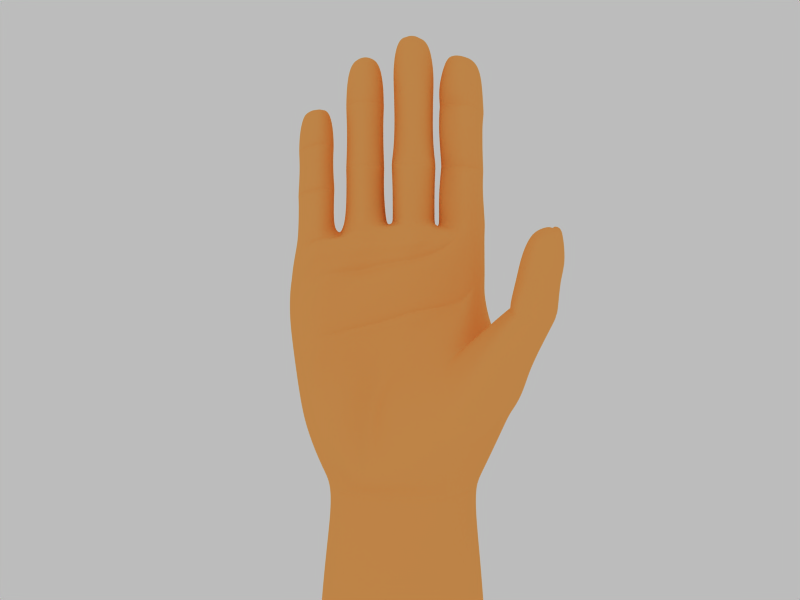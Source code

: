 # Source: 3DHand_right_1.blend  (saved by Blender 2.49.2; exported with 4.5.12 LTS)
import bpy
from mathutils import Matrix  # noqa: F401  (used for matrix-valued properties, if any)

bpy.ops.wm.read_factory_settings(use_empty=True)
scene = bpy.context.scene
scene.name = 'Scene'

# ---- collections
col_collection_1 = bpy.data.collections.new('Collection 1'); scene.collection.children.link(col_collection_1)
col_collection_2 = bpy.data.collections.new('Collection 2'); scene.collection.children.link(col_collection_2)

# ---- materials (node trees are filled in below, after node groups)
mat_handskin = bpy.data.materials.new('HandSkin')
mat_handskin.alpha_threshold = 0.0
mat_handskin.diffuse_color = (1.0, 0.6941, 0.3765, 1.0)
mat_handskin.roughness = 0.0
mat_handskin.specular_intensity = 0.1
mat_handskin.line_color = (0.0, 0.0, 0.0, 1.0)
mat_handnails = bpy.data.materials.new('HandNails')
mat_handnails.alpha_threshold = 0.0
mat_handnails.diffuse_color = (1.0, 0.6941, 0.3765, 1.0)
mat_handnails.roughness = 0.5
mat_handnails.line_color = (0.0, 0.0, 0.0, 1.0)

# ---- material node trees

# ---- world
world_world = bpy.data.worlds.new('World'); scene.world = world_world
world_world.color = (0.7381, 0.7381, 0.7381)
world_world.use_sun_shadow = False
world_world.sun_shadow_jitter_overblur = 0.0
world_world.cycles.sampling_method = 'MANUAL'
world_world.cycles.sample_map_resolution = 256

# ---- cameras
cam_camera = bpy.data.cameras.new('Camera')
cam_camera.passepartout_alpha = 0.2
cam_camera.clip_end = 100.0
cam_camera.lens = 35.0
cam_camera.display_size = 6.702
cam_camera.show_passepartout = False
cam_camera.show_safe_areas = True
cam_camera.dof.focus_distance = 0.0
cam_camera.dof.aperture_fstop = 128.0

# ---- lights
light_lamp_001 = bpy.data.lights.new('Lamp.001', 'POINT')
light_lamp_001.transmission_factor = 0.0
light_lamp_001.energy = 62.53
light_lamp_001.shadow_buffer_clip_start = 0.5
light_lamp_001.shadow_soft_size = 1.0
light_lamp_001.shadow_maximum_resolution = 0.006
light_lamp_001.use_absolute_resolution = True
light_lamp_001.cycles.use_multiple_importance_sampling = False
light_lamp = bpy.data.lights.new('Lamp', 'POINT')
light_lamp.transmission_factor = 0.0
light_lamp.energy = 76.24
light_lamp.shadow_buffer_clip_start = 0.5
light_lamp.shadow_soft_size = 1.0
light_lamp.shadow_maximum_resolution = 0.006
light_lamp.use_absolute_resolution = True
light_lamp.cycles.use_multiple_importance_sampling = False

# ---- meshes
me_handmesh = bpy.data.meshes.new('HandMesh')
me_handmesh.from_pydata([(1.803, 0.6481, 2.297), (1.927, 0.1094, 2.343), (1.788, -0.04928, 2.338), (0.2095, -0.2968, 2.294), (-1.498, -0.6533, 2.381), (-1.926, -0.3126, 2.643), (-2.07, 0.4482, 2.387), (-0.001585, 0.9267, 2.297), (1.168, 0.4738, 0.02076), (1.344, 0.1069, 0.02596), (1.195, -0.5786, 0.02416), (-0.3587, -1.181, 0.01368), (-1.32, -1.037, 0.07751), (-1.852, -0.3828, 0.04254), (-1.736, 0.1077, 0.04121), (-0.02298, 0.5791, 0.02076), (1.088, -0.2963, 2.339), (-0.7201, 0.7571, 2.291), (0.7237, 0.8335, 2.292), (1.931, 0.6701, 3.539), (1.941, 0.1546, 3.545), (1.762, -0.1139, 3.539), (-1.641, -0.3509, 3.511), (-1.89, 0.08009, 3.527), (-1.765, 0.5403, 3.535), (0.9692, -0.2703, 3.6), (0.04303, -0.3378, 3.578), (-0.9135, -0.37, 3.531), (-0.9427, 0.7465, 3.539), (-0.0007703, 0.8915, 3.577), (0.9002, 0.8, 3.6), (1.423, -0.3129, 3.539), (0.5117, -0.3243, 3.551), (-0.438, -0.3787, 3.581), (-1.336, -0.3622, 3.523), (-1.326, 0.8001, 3.433), (-0.4667, 1.02, 3.477), (1.343, 0.912, 3.467), (0.4428, 1.006, 3.489), (1.749, 0.6394, 4.435), (1.831, 0.04943, 4.121), (1.765, -0.05421, 4.182), (-1.903, 0.1022, 4.492), (-1.627, -0.2301, 4.527), (-1.66, 0.5008, 4.541), (0.9489, -0.2558, 4.329), (1.371, -0.1579, 4.406), (0.04294, -0.2021, 4.587), (0.5117, -0.155, 4.659), (-0.4449, -0.2833, 4.61), (-0.9299, -0.2725, 4.557), (-1.407, -0.2989, 4.484), (-1.336, 0.5957, 4.571), (-0.9555, 0.5712, 4.365), (-0.0007703, 0.6784, 4.239), (-0.4762, 0.7804, 4.605), (1.472, 0.7768, 4.522), (0.9888, 0.633, 4.372), (0.4497, 0.8263, 4.659), (1.142, -0.006387, 4.455), (1.122, 0.5208, 4.468), (0.8195, 0.01823, 4.621), (0.1415, 0.05152, 4.709), (0.7932, 0.6203, 4.632), (0.1118, 0.6402, 4.664), (-0.1333, -0.1832, 4.664), (-0.7579, -0.1256, 4.727), (-0.8307, 0.5254, 4.644), (-0.1423, 0.6388, 4.648), (-0.9795, 0.01515, 4.67), (-1.109, 0.478, 4.566), (-0.9191, 0.2044, 4.642), (-0.9212, 0.2556, 4.642), (-0.9186, 0.2008, 4.628), (-0.895, 0.2331, 4.645), (0.02743, 0.2301, 4.653), (0.02405, 0.3043, 4.653), (-0.01251, 0.2636, 4.698), (0.0612, 0.3749, 4.708), (0.9466, 0.1804, 4.415), (0.95, 0.2666, 4.597), (0.9038, 0.3391, 4.734), (0.9485, 0.2984, 4.523), (-1.786, 0.1152, 7.776), (-1.566, -0.1124, 7.8), (-1.621, 0.2915, 7.815), (-1.346, -0.1535, 7.803), (-1.351, 0.3186, 7.884), (-1.107, -0.0196, 7.855), (-1.185, 0.2952, 7.859), (-1.05, 0.194, 7.879), (-1.281, 0.1841, 7.968), (-0.441, -0.07456, 8.291), (-0.2012, 0.01814, 8.26), (-0.6825, 0.03083, 8.208), (-0.4668, 0.4386, 8.251), (-0.7384, 0.3591, 8.241), (-0.2087, 0.4493, 8.294), (-0.786, 0.1918, 8.202), (-0.1074, 0.2465, 8.293), (-0.4585, 0.251, 8.331), (0.5155, -0.01776, 7.836), (0.7463, 0.1121, 7.806), (0.2379, 0.1371, 7.833), (0.4691, 0.5665, 7.836), (0.7266, 0.5252, 7.815), (0.2373, 0.5025, 7.84), (0.1777, 0.379, 7.831), (0.8095, 0.3522, 7.794), (0.4807, 0.3854, 8.009), (1.674, 0.5641, 6.877), (1.708, 0.3662, 6.835), (1.662, 0.1674, 6.869), (1.408, 0.0761, 6.919), (1.459, 0.6314, 6.966), (1.246, 0.1997, 6.933), (1.231, 0.5583, 6.94), (1.184, 0.4102, 6.951), (1.458, 0.5349, 6.926), (1.42, 0.4799, 0.724), (-2.015, -0.07862, 0.8709), (-1.034, 0.7954, 2.301), (-0.2905, 0.9631, 2.283), (1.045, 0.912, 2.312), (0.3464, 1.001, 2.281), (-0.7191, 0.5851, 0.7475), (-0.2102, 0.7388, 0.7347), (0.6508, 0.688, 0.7345), (0.1378, 0.7769, 0.7389), (-0.4537, 0.6298, 0.7751), (0.418, 0.6595, 0.7763), (-1.32, -1.321, 0.6024), (-2.267, -1.036, 1.107), (1.61, 0.04917, 0.7812), (1.528, -0.7388, 0.7646), (-0.2368, 0.9183, 3.58), (-0.7078, 0.8314, 3.561), (-0.1461, 0.9397, 2.29), (-0.5054, 0.8321, 2.287), (-0.114, 0.6263, 0.3908), (-0.1349, 0.742, 0.7292), (-0.3418, 0.6573, 0.7565), (-0.2713, 0.9141, 3.946), (-0.6706, 0.885, 3.908), (0.2245, 0.9344, 3.565), (0.675, 0.881, 3.576), (0.1724, 0.9485, 2.289), (0.5351, 0.9, 2.287), (0.05596, 0.6331, 0.3958), (0.03918, 0.7539, 0.7312), (0.2658, 0.7158, 0.759), (0.2814, 0.9816, 3.877), (0.625, 0.9528, 3.903), (1.612, 0.7787, 3.511), (1.125, 0.8376, 3.569), (1.414, 0.7691, 4.042), (1.424, 0.7462, 2.305), (0.8845, 0.8666, 2.302), (1.104, 0.4535, 0.7293), (0.316, 0.6259, 0.3779), (0.5223, 0.6725, 0.7569), (1.617, 0.8044, 3.839), (1.2, 0.8378, 3.854), (0.7358, 0.5928, 0.4227), (-1.135, 0.7546, 3.539), (-1.546, 0.6462, 3.537), (-1.321, 0.634, 2.297), (-0.8774, 0.7701, 2.296), (-1.242, 0.377, 0.7358), (-0.3699, 0.5702, 0.3844), (-0.5827, 0.6025, 0.7611), (-1.147, 0.7384, 3.878), (-1.515, 0.7071, 3.829), (-0.7774, 0.4481, 0.3816), (1.291, 0.8745, 3.822), (1.398, 0.847, 3.916), (1.5, 0.8628, 3.815), (0.448, 0.9974, 3.951), (0.3638, 0.9856, 3.837), (0.5356, 0.9739, 3.85), (-0.4711, 0.9968, 3.936), (-0.3705, 0.9876, 3.865), (-0.5697, 0.9722, 3.844), (-1.328, 0.7934, 3.873), (-1.237, 0.7933, 3.799), (-1.421, 0.7762, 3.775), (1.566, 0.5274, 1.117), (-2.192, 0.06768, 1.514), (-0.05316, 0.7873, 0.881), (-0.218, 0.7817, 0.8895), (-0.7503, 0.6272, 0.9028), (0.159, 0.8197, 0.8931), (0.6908, 0.7317, 0.8923), (0.4308, 0.6849, 0.9276), (-0.4807, 0.6303, 0.9281), (-2.43, -0.4174, 2.098), (1.768, 0.09362, 1.273), (1.609, -0.6848, 1.4), (-0.1356, 0.7823, 0.8853), (-0.3456, 0.684, 0.9095), (0.05284, 0.7939, 0.887), (0.2937, 0.7375, 0.9118), (0.5596, 0.6957, 0.9114), (1.14, 0.4869, 0.8868), (-0.6118, 0.6044, 0.9162), (-1.249, 0.4059, 0.8919), (-0.08536, 0.586, 0.1778), (-0.04464, 0.6737, 0.448), (7.497e-05, 0.6395, 0.3869), (-0.07021, 0.6346, 0.3837), (-0.05033, 0.7493, 0.7209), (1.766, 0.5898, 5.268), (1.814, 0.3667, 5.209), (1.748, 0.1445, 5.256), (1.393, 0.01645, 5.327), (1.464, 0.7316, 5.324), (1.166, 0.1897, 5.346), (1.145, 0.5803, 5.357), (1.078, 0.428, 5.372), (1.753, 0.6005, 6.133), (1.798, 0.3665, 6.077), (1.735, 0.1488, 6.122), (1.395, 0.02624, 6.189), (1.463, 0.7316, 6.187), (1.178, 0.1921, 6.208), (1.158, 0.5921, 6.218), (1.094, 0.4254, 6.232), (0.5207, -0.05756, 5.785), (0.8069, 0.1034, 5.747), (0.1766, 0.1344, 5.78), (0.7824, 0.5874, 5.758), (0.4632, 0.7525, 5.776), (0.149, 0.6062, 5.79), (0.102, 0.4022, 5.779), (0.8853, 0.3689, 5.733), (0.5204, -0.05015, 6.999), (0.8036, 0.1092, 6.962), (0.1799, 0.1398, 6.995), (0.7794, 0.5587, 6.973), (0.4635, 0.6934, 6.999), (0.1791, 0.5535, 7.004), (0.106, 0.4013, 6.993), (0.8813, 0.3275, 6.948), (-0.1231, -0.1049, 5.803), (-0.448, -0.2203, 5.795), (-0.7757, -0.1208, 5.771), (-0.4756, 0.7078, 5.794), (-0.8462, 0.4716, 5.817), (-0.1264, 0.5915, 5.851), (-0.9123, 0.2185, 5.798), (0.009902, 0.2642, 5.849), (-0.1917, -0.0854, 7.165), (-0.4445, -0.1911, 7.257), (-0.7341, -0.09716, 7.116), (-0.473, 0.5366, 7.156), (-0.8015, 0.4562, 7.154), (-0.1626, 0.563, 7.206), (-0.86, 0.2146, 7.119), (-0.04146, 0.258, 7.205), (-1.6, -0.1099, 5.719), (-1.901, 0.2847, 5.681), (-1.64, 0.5072, 5.694), (-1.326, -0.1289, 5.712), (-1.298, 0.6396, 5.722), (-1.026, 0.08418, 5.769), (-1.074, 0.3722, 5.773), (-0.9799, 0.2046, 5.796), (-1.612, -0.1745, 6.894), (-1.901, 0.2658, 6.772), (-1.647, 0.4529, 6.89), (-1.334, -0.1747, 6.893), (-1.306, 0.5375, 6.92), (-1.02, 0.06956, 6.947), (-1.081, 0.3745, 6.927), (-0.9422, 0.1713, 6.918), (1.765, 0.6386, 4.558), (1.801, 0.2685, 4.394), (1.742, -0.01409, 4.448), (1.396, -0.1431, 4.561), (1.488, 0.7752, 4.646), (1.172, 0.03147, 4.61), (1.152, 0.5475, 4.623), (1.087, 0.3301, 4.646), (0.5204, -0.08575, 5.26), (0.8036, 0.07359, 5.223), (0.1799, 0.1042, 5.256), (0.7794, 0.6271, 5.234), (0.4635, 0.8159, 5.26), (0.1525, 0.6454, 5.265), (0.106, 0.4017, 5.254), (0.8813, 0.3687, 5.208), (-0.1333, -0.1832, 4.784), (-0.4448, -0.2834, 4.785), (-0.7579, -0.1256, 4.778), (-0.476, 0.7059, 4.781), (-0.83, 0.5252, 4.815), (-0.1422, 0.6383, 4.825), (-0.8948, 0.233, 4.815), (-0.01244, 0.2636, 4.823), (-1.593, -0.2181, 4.641), (-1.933, 0.189, 4.596), (-1.733, 0.4627, 4.712), (-1.41, -0.2679, 4.747), (-1.303, 0.6108, 4.751), (-0.9795, 0.01515, 4.81), (-1.109, 0.4768, 4.78), (-0.9186, 0.2006, 4.842), (1.994, 0.148, 3.371), (1.896, 0.667, 3.359), (-1.866, 0.06894, 3.362), (-1.615, -0.4164, 3.331), (-1.744, 0.5368, 3.354), (-0.9105, 0.748, 3.358), (-0.0008885, 0.8966, 3.392), (0.8746, 0.8049, 3.41), (-1.284, 0.7994, 3.268), (-0.4412, 1.012, 3.304), (1.3, 0.912, 3.299), (0.4288, 1.005, 3.314), (-0.2236, 0.9214, 3.393), (-0.6784, 0.8315, 3.376), (0.2169, 0.9365, 3.38), (0.6547, 0.8837, 3.389), (1.091, 0.8418, 3.386), (1.585, 0.774, 3.336), (-1.097, 0.7569, 3.358), (-1.514, 0.6446, 3.356), (0.6214, 0.7233, 4.646), (0.2807, 0.7332, 4.662), (0.1119, 0.913, 3.571), (0.7876, 0.8405, 3.588), (0.1403, 0.83, 4.058), (0.8493, 0.7508, 4.18), (0.4566, 0.8211, 4.861), (0.4358, 1.005, 3.401), (0.2207, 0.9355, 3.472), (0.6648, 0.8823, 3.482), (0.539, 0.7722, 4.754), (0.3687, 0.7772, 4.762), (0.1663, 0.9242, 3.522), (0.7262, 0.8614, 3.535), (-0.6533, 0.6476, 4.619), (-0.3088, 0.7109, 4.625), (-0.1188, 0.9049, 3.579), (-0.8252, 0.7889, 3.55), (-0.136, 0.7962, 4.092), (-0.812, 0.7232, 4.128), (-0.4762, 0.754, 4.693), (-0.4539, 1.016, 3.391), (-0.2302, 0.9199, 3.487), (-0.6931, 0.8314, 3.469), (-0.5647, 0.7128, 4.655), (-0.3925, 0.7455, 4.659), (-0.1745, 0.9124, 3.533), (-0.7592, 0.8102, 3.509), (-1.498, 0.5139, 4.556), (-1.211, 0.5196, 4.586), (-1.039, 0.7506, 3.539), (-1.655, 0.5933, 3.536), (-1.05, 0.6514, 4.12), (-1.589, 0.5538, 4.175), (-1.303, 0.6119, 4.644), (-1.305, 0.7998, 3.351), (-1.116, 0.7558, 3.448), (-1.53, 0.6455, 3.446), (-1.41, 0.6267, 4.581), (-1.278, 0.5618, 4.595), (-1.077, 0.7532, 3.493), (-1.593, 0.6194, 3.49), (-1.608, -0.2238, 7.234), (-1.876, 0.1824, 7.186), (-1.647, 0.3696, 7.24), (-1.316, -0.2662, 7.236), (-0.9664, 0.002564, 7.294), (-1.089, 0.3697, 7.296), (-0.8972, 0.2275, 7.322), (-1.556, -0.2869, 6.41), (-1.895, 0.2258, 6.35), (-1.604, 0.4985, 6.379), (-1.263, -0.1904, 6.397), (-1.231, 0.6138, 6.407), (-0.9142, 0.02053, 6.462), (-0.9946, 0.3804, 6.448), (-0.9465, 0.17, 6.504), (-1.557, -0.2782, 5.199), (-1.915, 0.2351, 5.139), (-1.605, 0.4774, 5.17), (-1.27, -0.1933, 5.194), (-1.235, 0.6011, 5.206), (-0.9256, 0.1006, 5.261), (-1.005, 0.3591, 5.238), (-0.9489, 0.1361, 5.295), (-1.598, -0.179, 5.8), (-1.607, 0.5437, 5.79), (-1.321, -0.1924, 5.793), (-1.261, 0.678, 5.818), (-1.017, 0.07846, 5.851), (-0.9746, 0.2022, 5.878), (-1.578, -0.1897, 5.663), (-1.588, 0.5716, 5.665), (-1.329, -0.1656, 5.66), (-1.268, 0.6672, 5.699), (-1.033, 0.09318, 5.715), (-0.9654, 0.1854, 5.76), (-1.61, -0.1796, 6.98), (-1.646, 0.4314, 6.961), (-1.33, -0.2262, 6.979), (-1.302, 0.5026, 6.991), (-1.012, 0.02039, 7.033), (-1.074, 0.4011, 7.02), (-1.564, -0.2348, 6.888), (-1.605, 0.5004, 6.859), (-1.297, -0.2122, 6.886), (-1.26, 0.5383, 6.896), (-0.9794, 0.06131, 6.946), (-1.052, 0.3869, 6.924), (-1.637, 0.2964, 7.934), (-1.073, 0.282, 7.971), (-1.575, 0.3649, 7.2), (-1.064, 0.3662, 7.232), (-1.302, 0.4102, 7.228), (-1.481, 0.3955, 7.219), (-1.214, 0.3841, 7.288), (-1.58, 0.2909, 7.878), (-1.341, 0.3179, 7.89), (-1.12, 0.2791, 7.909), (-1.544, 0.3365, 7.245), (-1.067, 0.3407, 7.232), (-1.318, 0.3988, 7.198), (-1.51, 0.3548, 7.281), (-1.145, 0.3634, 7.327), (-0.1329, -0.184, 5.333), (-0.4433, -0.289, 5.33), (-0.7559, -0.1351, 5.315), (-0.4752, 0.73, 5.328), (-0.8287, 0.5238, 5.355), (-0.142, 0.6375, 5.376), (-0.8926, 0.2264, 5.346), (-0.01225, 0.2634, 5.375), (-0.1949, -0.1049, 6.34), (-0.4435, -0.2336, 6.397), (-0.7283, -0.1151, 6.304), (-0.4725, 0.6181, 6.333), (-0.795, 0.4928, 6.342), (-0.1682, 0.5973, 6.38), (-0.8526, 0.2162, 6.317), (-0.04945, 0.2572, 6.379), (-0.1327, -0.0286, 7.658), (-0.4419, -0.139, 7.74), (-0.7517, 0.001811, 7.599), (-0.8237, 0.4094, 7.641), (-0.142, 0.5243, 7.702), (-0.8856, 0.2062, 7.597), (-0.01223, 0.2632, 7.701), (-0.1558, -0.1013, 5.871), (-0.4415, -0.2246, 5.871), (-0.7674, -0.1621, 5.839), (-0.4754, 0.7196, 5.861), (-0.8441, 0.492, 5.883), (-0.128, 0.6112, 5.917), (-0.1194, -0.1548, 5.738), (-0.4417, -0.2683, 5.731), (-0.7666, -0.159, 5.709), (-0.4755, 0.7289, 5.728), (-0.843, 0.4949, 5.752), (-0.1292, 0.6136, 5.783), (-0.1904, -0.1103, 7.091), (-0.4443, -0.2188, 7.18), (-0.7353, -0.1219, 7.043), (-0.4731, 0.583, 7.082), (-0.803, 0.4977, 7.081), (-0.1614, 0.605, 7.132), (-0.1811, -0.09432, 7.254), (-0.444, -0.2008, 7.344), (-0.7372, -0.09848, 7.203), (-0.4731, 0.5571, 7.244), (-0.8054, 0.4805, 7.241), (-0.1589, 0.5888, 7.295), (-0.4665, 0.4411, 8.285), (-0.7911, 0.4351, 7.644), (-0.145, 0.5034, 7.682), (-0.4733, 0.5205, 7.411), (-0.6893, 0.4381, 8.235), (-0.2457, 0.4722, 8.254), (-0.6923, 0.4778, 7.528), (-0.2486, 0.5119, 7.547), (-0.4665, 0.4889, 8.328), (-0.6893, 0.4722, 8.278), (-0.7911, 0.4198, 7.665), (-0.145, 0.488, 7.703), (-0.2457, 0.5063, 8.297), (-0.6923, 0.4624, 7.548), (-0.4733, 0.5106, 7.432), (-0.2486, 0.4966, 7.567), (0.5204, -0.08575, 5.606), (0.8036, 0.07359, 5.569), (0.1799, 0.1042, 5.601), (0.7794, 0.5725, 5.58), (0.4635, 0.76, 5.606), (0.1525, 0.5909, 5.611), (0.106, 0.4016, 5.6), (0.8813, 0.3687, 5.554), (0.5192, -0.06664, 6.424), (0.7896, 0.0855, 6.389), (0.194, 0.1147, 6.42), (0.7665, 0.6111, 6.399), (0.4648, 0.7416, 6.425), (0.1679, 0.6291, 6.429), (0.1235, 0.3985, 6.419), (0.8638, 0.3671, 6.375), (0.5204, -0.08575, 7.369), (0.8036, 0.07359, 7.333), (0.1799, 0.1042, 7.365), (0.7794, 0.5817, 7.343), (0.1791, 0.5537, 7.374), (0.106, 0.4012, 7.363), (0.8813, 0.3683, 7.318), (0.5204, -0.08575, 6.945), (0.8036, 0.07359, 6.908), (0.1799, 0.1042, 6.94), (0.7794, 0.5857, 6.919), (0.4635, 0.7206, 6.945), (0.106, 0.4013, 6.939), (0.5204, -0.08575, 7.057), (0.8036, 0.07359, 7.02), (0.1799, 0.1042, 7.052), (0.7794, 0.5879, 7.03), (0.4635, 0.6595, 7.057), (0.106, 0.4013, 7.051), (0.5207, -0.08974, 5.834), (0.8066, 0.07109, 5.797), (0.1769, 0.102, 5.83), (0.7821, 0.6279, 5.808), (0.4632, 0.7927, 5.826), (0.1493, 0.6468, 5.839), (0.5207, -0.08941, 5.734), (0.8063, 0.0713, 5.696), (0.1772, 0.1022, 5.729), (0.7819, 0.6188, 5.707), (0.4632, 0.792, 5.725), (0.1496, 0.6376, 5.738), (0.6823, 0.5301, 7.822), (0.239, 0.5145, 7.839), (0.7003, 0.6096, 7.354), (0.2338, 0.5993, 7.372), (0.4635, 0.6559, 7.211), (0.605, 0.6328, 7.282), (0.3101, 0.6276, 7.292), (0.6823, 0.535, 7.882), (0.4691, 0.5714, 7.946), (0.239, 0.5194, 7.899), (0.4691, 0.5896, 7.946), (0.6823, 0.5532, 7.882), (0.239, 0.5376, 7.899), (0.7003, 0.5892, 7.354), (0.2338, 0.5789, 7.372), (0.4635, 0.6355, 7.211), (0.605, 0.6124, 7.282), (0.3101, 0.6072, 7.292), (1.749, 0.6212, 5.068), (1.8, 0.3189, 5.035), (1.736, 0.08481, 5.081), (1.389, -0.04013, 5.15), (1.463, 0.7565, 5.121), (1.168, 0.1289, 5.169), (1.147, 0.5383, 5.179), (1.082, 0.3786, 5.194), (1.74, 0.627, 5.769), (1.784, 0.3671, 5.714), (1.724, 0.1101, 5.758), (1.398, -0.007487, 5.823), (1.462, 0.7551, 5.82), (1.189, 0.1516, 5.841), (1.169, 0.6186, 5.85), (1.108, 0.4235, 5.864), (1.749, 0.6307, 6.454), (1.794, 0.3663, 6.399), (1.732, 0.1023, 6.444), (1.396, -0.0188, 6.51), (1.181, 0.145, 6.529), (1.161, 0.6226, 6.538), (1.098, 0.4245, 6.553), (1.752, 0.6349, 6.184), (1.735, 0.09951, 6.174), (1.396, -0.0228, 6.241), (1.463, 0.7654, 6.238), (1.179, 0.1427, 6.26), (1.158, 0.6265, 6.269), (1.751, 0.6345, 6.082), (1.734, 0.1005, 6.071), (1.396, -0.02131, 6.138), (1.463, 0.7651, 6.135), (1.18, 0.1436, 6.157), (1.159, 0.626, 6.167), (1.762, 0.6479, 5.318), (1.745, 0.08995, 5.307), (1.394, -0.03657, 5.376), (1.464, 0.7877, 5.373), (1.169, 0.1346, 5.396), (1.148, 0.6386, 5.406), (1.762, 0.6358, 5.221), (1.745, 0.08611, 5.197), (1.392, -0.04116, 5.267), (1.464, 0.776, 5.276), (1.166, 0.1311, 5.287), (1.145, 0.6166, 5.297), (1.688, 0.5771, 6.933), (1.283, 0.588, 6.98), (1.643, 0.6605, 6.483), (1.253, 0.6538, 6.523), (1.463, 0.7253, 6.373), (1.578, 0.6929, 6.428), (1.35, 0.6895, 6.448), (1.459, 0.6526, 6.966), (1.688, 0.5982, 6.933), (1.283, 0.6092, 6.98), (1.643, 0.6284, 6.483), (1.253, 0.6218, 6.523), (1.578, 0.6608, 6.428), (1.463, 0.6932, 6.373), (1.35, 0.6575, 6.448), (0.9692, -0.2787, 3.732), (1.401, -0.2644, 3.633), (0.04298, -0.2249, 3.884), (0.5117, -0.1946, 3.771), (-0.4414, -0.286, 3.939), (-0.9227, -0.2801, 4.067), (1.779, -0.09117, 4.005), (0.9692, -0.2898, 4.08), (1.389, -0.3564, 4.138), (0.04296, -0.236, 4.203), (0.5122, -0.3066, 4.214), (-0.443, -0.3885, 4.274), (-0.9264, -0.2991, 4.289), (0.9692, -0.2851, 3.655), (0.04299, -0.2863, 3.81), (0.5117, -0.1818, 3.718), (-0.4408, -0.3397, 3.874), (-0.9216, -0.331, 3.995), (0.9692, -0.317, 3.801), (1.399, -0.286, 3.711), (0.04298, -0.2623, 3.956), (0.5117, -0.2452, 3.873), (-0.4418, -0.3347, 4.018), (-0.9243, -0.3149, 4.157), (0.9692, -0.2728, 4.296), (1.384, -0.2306, 4.391), (0.04295, -0.2191, 4.395), (0.5117, -0.2095, 4.437), (-0.444, -0.315, 4.442), (-0.6848, -0.3229, 4.282), (1.584, -0.2522, 4.072), (0.9692, -0.3034, 3.94), (1.394, -0.2947, 3.925), (0.04297, -0.2492, 4.08), (0.5117, -0.2546, 4.044), (-0.4425, -0.3407, 4.146), (-0.5644, -0.319, 4.362), (1.484, -0.2795, 4.231), (-0.5636, -0.3318, 4.214), (1.489, -0.3115, 3.998), (1.38, -0.3163, 2.338), (0.6571, -0.256, 2.36), (-0.1848, -0.45, 2.173), (0.9349, -0.7973, -0.0003912), (0.9504, -0.2373, 2.599), (0.03664, -0.288, 2.811), (-0.9216, -0.3679, 3.048), (-1.34, -0.372, 3.131), (-0.4437, -0.3479, 2.992), (0.4977, -0.2603, 2.708), (1.394, -0.2606, 2.466), (-0.9254, -0.4138, 3.016), (2.012, 0.1287, 2.857), (1.849, 0.6575, 2.828), (1.772, -0.08156, 2.938), (0.4424, -1.09, 0.03266), (-0.1037, -1.188, 0.5042), (1.767, -0.09771, 3.239), (0.9523, -0.2893, 2.645), (0.03751, -0.3416, 2.879), (-0.9187, -0.4099, 3.117), (-1.339, -0.3969, 3.202), (-0.4431, -0.3995, 3.038), (0.4986, -0.3152, 2.751), (0.9486, -0.2915, 2.545), (0.03593, -0.3405, 2.764), (-0.4208, -0.4045, 2.965), (0.4955, -0.3009, 2.658), (1.105, -1.023, 0.5032), (0.3579, -0.5927, 1.308), (1.035, -0.7545, 1.595), (0.6697, -0.712, 1.585), (1.276, -0.6043, 1.592), (-0.6715, -1.378, 0.6586), (-0.9483, -0.8223, 2.116), (-0.768, -1.07, 1.534), (-0.8873, -1.14, 0.008613), (-0.02346, -0.8605, 1.406), (0.2163, -1.017, 0.3729), (0.1687, -0.7841, 1.347), (-2.146, -1.665, 2.892), (-2.125, -1.367, 3.005), (-2.151, -1.142, 3.069), (-2.597, -0.7708, 3.268), (-2.753, -1.628, 2.9), (-2.778, -0.8196, 3.084), (-2.87, -1.088, 3.012), (-2.915, -1.474, 2.918), (-2.737, -1.244, 4.551), (-2.83, -1.297, 4.471), (-2.95, -1.738, 4.305), (-2.852, -1.843, 4.292), (-2.889, -1.504, 4.46), (-2.533, -1.849, 4.265), (-2.442, -1.499, 4.402), (-2.465, -1.654, 4.352), (-2.829, -1.583, 4.415), (-2.654, -0.9258, 3.861), (-2.826, -0.9737, 3.675), (-2.966, -1.627, 3.509), (-2.82, -1.78, 3.492), (-2.911, -1.244, 3.605), (-2.332, -1.79, 3.458), (-2.202, -1.292, 3.653), (-2.235, -1.512, 3.581), (-1.328, -1.399, 1.622), (-1.357, -1.14, 2.155), (-1.46, -0.9216, 2.518), (-1.968, -0.7039, 2.768), (-1.981, -1.428, 1.608), (-2.526, -0.5867, 2.739), (-2.628, -0.7063, 2.496), (-2.534, -1.211, 1.908), (-2.698, -1.013, 4.203), (-2.857, -1.064, 4.02), (-3.002, -1.717, 3.853), (-2.862, -1.867, 3.834), (-2.392, -1.875, 3.798), (-2.261, -1.377, 3.993), (-2.294, -1.598, 3.921), (-2.957, -1.722, 4.369), (-2.924, -1.297, 3.803), (-3.016, -1.62, 3.884), (-2.874, -1.14, 3.994), (-2.987, -1.519, 3.8), (-2.887, -1.187, 3.903), (-2.964, -1.733, 4.406), (-2.911, -1.508, 4.5), (-2.956, -1.632, 3.88), (-2.943, -1.523, 3.798), (-2.88, -1.301, 3.801), (-2.842, -1.192, 3.901), (-2.829, -1.144, 3.992), (-2.852, -1.301, 4.51), (-2.829, -0.8277, 3.164), (-2.966, -1.483, 2.998), (-2.92, -1.096, 3.092), (-2.13, -1.678, 2.971), (-2.115, -1.159, 3.15), (-2.098, -1.384, 3.086), (-2.034, -1.639, 2.788), (-2.014, -1.345, 2.935), (-2.045, -1.12, 3.022), (-2.801, -0.7876, 3.051), (-2.893, -1.045, 2.966), (-2.927, -1.438, 2.833), (-0.9915, -1.349, 0.9991), (-0.9931, -1.13, 1.681), (-1.115, -0.8525, 2.187), (-1.634, -0.7165, 2.462), (-1.518, -1.346, 0.9039), (-2.105, -0.4399, 2.636), (-2.513, -0.5274, 2.179), (-2.436, -1.173, 1.261), (1.228, 0.5081, -9.957), (1.395, 0.1134, -9.952), (1.243, -0.6459, -9.986), (-1.317, -1.293, -9.967), (-1.804, -0.3829, -9.935), (-1.689, 0.1079, -9.936), (0.03332, 0.6463, -9.963), (0.9593, -0.8828, -10.02), (-0.1706, -1.413, -10.07), (0.5358, -1.093, -10.08), (-0.7774, -1.476, -10.02), (0.9097, 0.8619, -0.8152), (1.174, 0.1181, -0.8178), (1.034, -0.5733, -0.8018), (-1.264, -0.9296, -0.8091), (-1.673, -0.3236, -0.8029), (-1.57, 0.1132, -0.8041), (-0.03155, 0.5203, -0.8223), (0.7624, -0.7444, -0.8077), (0.3382, -0.8509, -0.7736), (-0.3262, -0.9811, -0.7773), (-0.7773, -0.9691, -0.7916), (1.191, 0.5081, -2.288), (1.357, 0.1134, -2.283), (1.202, -0.8606, -2.283), (-1.352, -1.138, -2.301), (-1.841, -0.3829, -2.266), (-1.726, 0.1079, -2.267), (-0.01758, 0.7615, -2.282), (0.8969, -1.062, -2.315), (0.4088, -1.214, -2.341), (-0.3424, -1.259, -2.303), (-0.8768, -1.172, -2.328), (1.384, 0.6015, -5.739), (1.572, 0.1581, -5.733), (1.389, -0.7384, -5.738), (-1.467, -1.607, -5.734), (-2.022, -0.3993, -5.715), (-1.892, 0.152, -5.716), (0.02226, 0.943, -5.739), (1.061, -1.413, -5.796), (0.5104, -1.616, -5.835), (-0.3319, -1.666, -5.782), (-0.9264, -1.672, -5.765), (0.979, 0.5152, -0.2546), (1.189, 0.0954, -0.2534), (1.051, -0.5617, -0.2466), (-1.244, -0.9501, -0.2249), (-1.693, -0.3488, -0.2384), (-1.589, 0.09344, -0.2396), (-0.03753, 0.5124, -0.258), (0.7977, -0.7475, -0.261), (0.3606, -0.9373, -0.2289), (-0.3382, -1.043, -0.2397), (-0.8053, -1.018, -0.249), (-1.25, -0.9436, -0.4098), (0.7897, -0.7468, -0.3857), (0.3516, -0.9025, -0.4482), (-0.3328, -1.015, -0.4798), (-0.7947, -0.9992, -0.4547), (-1.247, -0.9187, -0.3173), (0.7937, -0.719, -0.3234), (0.3561, -0.8918, -0.3386), (-0.3355, -1.001, -0.3598), (-0.8, -0.9802, -0.3518)], [], [(19, 39, 40, 20), (22, 43, 42, 23), (23, 42, 44, 24), (59, 45, 46), (56, 57, 60), (48, 45, 61), (62, 47, 48), (49, 47, 65), (66, 50, 49), (51, 50, 69), (50, 66, 74, 71), (67, 53, 72, 74), (69, 50, 71, 73), (53, 70, 73, 72), (72, 73, 71, 74), (47, 62, 78, 75), (64, 54, 76, 78), (65, 47, 75, 77), (54, 68, 77, 76), (76, 77, 75, 78), (45, 59, 82, 79), (60, 57, 80, 82), (61, 45, 79, 81), (57, 63, 81, 80), (82, 80, 81, 79), (83, 84, 91), (83, 91, 85), (84, 86, 91), (86, 88, 91), (88, 90, 91), (89, 91, 90), (92, 93, 100), (92, 100, 94), (93, 99, 100), (94, 100, 98), (95, 96, 100), (95, 100, 97), (96, 98, 100), (97, 100, 99), (101, 102, 109), (101, 109, 103), (102, 108, 109), (103, 109, 107), (105, 109, 108), (106, 107, 109), (110, 118, 111), (111, 118, 112), (112, 118, 113), (113, 118, 115), (115, 118, 117), (116, 117, 118), (131, 132, 13, 12), (14, 13, 132, 120), (133, 134, 10, 9), (8, 119, 133, 9), (140, 139, 126), (139, 141, 126), (149, 128, 148), (148, 128, 150), (19, 153, 161, 39), (39, 161, 155, 56), (56, 155, 162, 57), (57, 162, 154, 30), (160, 127, 159), (127, 158, 163, 159), (8, 163, 158, 119), (170, 169, 125), (125, 169, 173, 168), (14, 120, 168, 173), (155, 161, 176, 175), (162, 155, 175, 174), (37, 154, 162, 174), (37, 176, 161, 153), (37, 174, 175, 176), (58, 177, 178, 151), (152, 179, 177, 58), (38, 144, 151, 178), (38, 179, 152, 145), (177, 179, 38, 178), (55, 142, 181, 180), (143, 55, 180, 182), (36, 136, 143, 182), (36, 181, 142, 135), (181, 36, 182, 180), (52, 171, 184, 183), (172, 52, 183, 185), (35, 184, 171, 164), (35, 165, 172, 185), (183, 184, 35, 185), (120, 132, 195, 187), (1, 2, 197, 196), (196, 197, 134, 133), (0, 1, 196, 186), (186, 196, 133, 119), (137, 7, 188, 198), (122, 137, 198, 189), (189, 198, 140, 126), (138, 122, 189, 199), (199, 189, 126, 141), (17, 138, 199, 194), (194, 199, 141, 129), (146, 200, 188, 7), (124, 191, 200, 146), (191, 128, 149, 200), (147, 201, 191, 124), (201, 150, 128, 191), (18, 193, 201, 147), (193, 130, 150, 201), (160, 202, 192, 127), (202, 157, 123, 192), (130, 193, 202, 160), (193, 18, 157, 202), (156, 203, 192, 123), (203, 158, 127, 192), (0, 186, 203, 156), (186, 119, 158, 203), (170, 125, 190, 204), (204, 190, 121, 167), (129, 170, 204, 194), (194, 204, 167, 17), (166, 121, 190, 205), (205, 190, 125, 168), (6, 166, 205, 187), (187, 205, 168, 120), (159, 206, 160), (160, 206, 130), (206, 159, 163), (169, 170, 206), (170, 129, 206), (206, 173, 169), (173, 206, 15, 14), (163, 8, 15, 206), (206, 139, 209), (206, 208, 148), (139, 140, 207, 209), (148, 208, 207, 149), (206, 209, 207, 208), (149, 207, 210), (210, 207, 140), (140, 198, 188, 210), (149, 210, 188, 200), (129, 141, 139, 206), (130, 206, 148, 150), (39, 275, 276, 40), (40, 276, 277, 41), (41, 277, 278, 46), (56, 279, 275, 39), (46, 278, 280, 59), (60, 281, 279, 56), (82, 282, 281, 60), (59, 280, 282, 82), (48, 61, 284, 283), (48, 283, 285, 62), (78, 289, 288, 64), (62, 285, 289, 78), (81, 63, 286, 290), (61, 81, 290, 284), (65, 291, 292, 49), (49, 292, 293, 66), (67, 74, 297, 295), (66, 293, 297, 74), (77, 68, 296, 298), (77, 298, 291, 65), (43, 299, 300, 42), (42, 300, 301, 44), (51, 302, 299, 43), (69, 304, 302, 51), (73, 70, 305, 306), (73, 306, 304, 69), (307, 308, 19, 20), (5, 4, 310, 309), (309, 310, 22, 23), (6, 5, 309, 311), (311, 309, 23, 24), (319, 313, 7, 137), (316, 319, 137, 122), (138, 17, 312, 320), (122, 138, 320, 316), (321, 146, 7, 313), (318, 124, 146, 321), (147, 322, 314, 18), (124, 318, 322, 147), (154, 323, 314, 30), (323, 157, 18, 314), (37, 317, 323, 154), (317, 123, 157, 323), (324, 153, 19, 308), (123, 317, 324, 156), (317, 37, 153, 324), (325, 312, 17, 167), (315, 325, 167, 121), (166, 6, 311, 326), (121, 166, 326, 315), (54, 331, 329, 29), (331, 151, 144, 329), (30, 330, 332, 57), (330, 145, 152, 332), (151, 331, 328, 58), (331, 54, 64, 328), (58, 327, 332, 152), (327, 63, 57, 332), (58, 333, 337, 327), (287, 286, 337, 333), (286, 63, 327, 337), (58, 328, 338, 333), (287, 333, 338, 288), (288, 338, 328, 64), (144, 335, 339, 329), (29, 329, 339, 313), (313, 339, 335, 321), (38, 334, 335, 144), (334, 318, 321, 335), (145, 330, 340, 336), (322, 336, 340, 314), (314, 340, 330, 30), (318, 334, 336, 322), (334, 38, 145, 336), (54, 29, 343, 345), (345, 343, 135, 142), (28, 53, 346, 344), (344, 346, 143, 136), (68, 54, 345, 342), (342, 345, 142, 55), (53, 67, 341, 346), (346, 341, 55, 143), (55, 341, 351, 347), (67, 295, 351, 341), (295, 294, 347, 351), (55, 347, 352, 342), (294, 296, 352, 347), (296, 68, 342, 352), (135, 343, 353, 349), (29, 313, 353, 343), (313, 319, 349, 353), (36, 135, 349, 348), (348, 349, 319, 316), (136, 350, 354, 344), (320, 312, 354, 350), (312, 28, 344, 354), (316, 320, 350, 348), (348, 350, 136, 36), (53, 28, 357, 359), (359, 357, 164, 171), (24, 44, 360, 358), (358, 360, 172, 165), (355, 360, 44), (52, 172, 360, 355), (70, 53, 359, 356), (356, 359, 171, 52), (52, 355, 365, 361), (303, 361, 365, 301), (301, 365, 355, 44), (52, 361, 366, 356), (303, 305, 366, 361), (305, 70, 356, 366), (164, 357, 367, 363), (28, 312, 367, 357), (312, 325, 363, 367), (35, 164, 363, 362), (362, 363, 325, 315), (165, 364, 368, 358), (326, 311, 368, 364), (311, 24, 358, 368), (315, 326, 364, 362), (362, 364, 165, 35), (369, 84, 83, 370), (370, 83, 85, 371), (372, 86, 84, 369), (373, 88, 86, 372), (375, 374, 89, 90), (375, 90, 88, 373), (299, 384, 385, 300), (300, 385, 386, 301), (302, 387, 384, 299), (301, 386, 388, 303), (304, 389, 387, 302), (305, 303, 388, 390), (306, 305, 390, 391), (306, 391, 389, 304), (259, 392, 260), (392, 376, 377, 260), (260, 393, 261), (260, 377, 378, 393), (262, 394, 392, 259), (394, 379, 376, 392), (261, 393, 395, 263), (393, 378, 380, 395), (264, 396, 394, 262), (396, 381, 379, 394), (265, 263, 395), (265, 395, 380, 382), (266, 265, 397), (397, 265, 382, 383), (266, 397, 396, 264), (397, 383, 381, 396), (384, 398, 260, 385), (398, 259, 260), (385, 260, 399, 386), (260, 261, 399), (387, 400, 398, 384), (400, 262, 259, 398), (386, 399, 401, 388), (399, 261, 263, 401), (389, 402, 400, 387), (402, 264, 262, 400), (390, 388, 401, 265), (265, 401, 263), (391, 390, 265, 403), (403, 265, 266), (391, 403, 402, 389), (403, 266, 264, 402), (267, 404, 268), (404, 369, 370, 268), (268, 405, 269), (268, 370, 371, 405), (270, 406, 404, 267), (406, 372, 369, 404), (269, 405, 407, 271), (272, 408, 406, 270), (408, 373, 372, 406), (273, 271, 407, 409), (274, 273, 409), (274, 409, 374, 375), (274, 408, 272), (274, 375, 373, 408), (376, 410, 268, 377), (410, 267, 268), (377, 268, 411, 378), (268, 269, 411), (379, 412, 410, 376), (412, 270, 267, 410), (378, 411, 413, 380), (411, 269, 271, 413), (381, 414, 412, 379), (414, 272, 270, 412), (382, 380, 413, 415), (415, 413, 271, 273), (383, 382, 415, 274), (274, 415, 273), (383, 274, 414, 381), (274, 272, 414), (87, 416, 91), (416, 85, 91), (87, 91, 417), (417, 91, 89), (85, 416, 418, 371), (89, 374, 419, 417), (371, 418, 421, 405), (405, 421, 420, 407), (374, 409, 422, 419), (409, 407, 420, 422), (416, 87, 424, 423), (417, 425, 424, 87), (418, 416, 423, 426), (419, 427, 425, 417), (420, 421, 429, 428), (421, 418, 426, 429), (420, 428, 430, 422), (422, 430, 427, 419), (424, 425, 427, 430), (423, 424, 429, 426), (428, 429, 424, 430), (291, 431, 432, 292), (292, 432, 433, 293), (294, 295, 435, 434), (296, 294, 434, 436), (295, 297, 437, 435), (293, 433, 437, 297), (298, 296, 436, 438), (298, 438, 431, 291), (447, 93, 92, 448), (448, 92, 94, 449), (450, 452, 98, 96), (449, 94, 98, 452), (453, 451, 97, 99), (453, 99, 93, 447), (243, 454, 455, 244), (454, 439, 440, 455), (244, 455, 456, 245), (455, 440, 441, 456), (246, 247, 458, 457), (457, 458, 443, 442), (248, 246, 457, 459), (459, 457, 442, 444), (247, 249, 458), (458, 249, 445, 443), (245, 456, 249), (456, 441, 445, 249), (250, 248, 459), (250, 459, 444, 446), (250, 454, 243), (250, 446, 439, 454), (431, 460, 461, 432), (460, 243, 244, 461), (432, 461, 462, 433), (461, 244, 245, 462), (434, 435, 464, 463), (463, 464, 247, 246), (436, 434, 463, 465), (465, 463, 246, 248), (435, 437, 249, 464), (464, 249, 247), (433, 462, 249, 437), (462, 245, 249), (438, 436, 465, 250), (250, 465, 248), (438, 250, 460, 431), (250, 243, 460), (439, 466, 467, 440), (466, 251, 252, 467), (440, 467, 468, 441), (467, 252, 253, 468), (442, 443, 470, 469), (469, 470, 255, 254), (444, 442, 469, 471), (471, 469, 254, 256), (443, 445, 257, 470), (470, 257, 255), (441, 468, 257, 445), (468, 253, 257), (446, 444, 471, 258), (258, 471, 256), (446, 258, 466, 439), (258, 251, 466), (251, 472, 473, 252), (472, 447, 448, 473), (252, 473, 474, 253), (473, 448, 449, 474), (254, 255, 476, 475), (256, 254, 475, 477), (255, 257, 476), (476, 257, 452, 450), (253, 474, 257), (474, 449, 452, 257), (258, 256, 477), (258, 477, 451, 453), (258, 472, 251), (258, 453, 447, 472), (450, 96, 482, 479), (96, 95, 478, 482), (95, 97, 483, 478), (97, 451, 480, 483), (475, 476, 484, 481), (476, 450, 479, 484), (451, 477, 485, 480), (477, 475, 481, 485), (478, 486, 487, 482), (482, 487, 488, 479), (480, 489, 490, 483), (483, 490, 486, 478), (479, 488, 491, 484), (484, 491, 492, 481), (481, 492, 493, 485), (485, 493, 489, 480), (486, 493, 492, 491), (486, 491, 488, 487), (489, 493, 486, 490), (283, 284, 495, 494), (283, 494, 496, 285), (286, 287, 498, 497), (288, 499, 498, 287), (289, 500, 499, 288), (285, 496, 500, 289), (290, 286, 497, 501), (284, 290, 501, 495), (510, 511, 102, 101), (510, 101, 103, 512), (515, 107, 106, 514), (512, 103, 107, 515), (516, 513, 105, 108), (511, 516, 108, 102), (502, 503, 518, 517), (517, 518, 236, 235), (502, 517, 519, 504), (517, 235, 237, 519), (505, 506, 521, 520), (520, 521, 239, 238), (507, 240, 521, 506), (240, 239, 521), (508, 522, 240, 507), (522, 241, 240), (504, 519, 522, 508), (519, 237, 241, 522), (509, 505, 520, 242), (242, 520, 238), (503, 509, 242, 518), (518, 242, 236), (235, 236, 524, 523), (523, 524, 511, 510), (235, 523, 525, 237), (523, 510, 512, 525), (238, 239, 527, 526), (240, 527, 239), (241, 528, 240), (528, 515, 514, 240), (237, 525, 528, 241), (525, 512, 515, 528), (242, 238, 526), (242, 526, 513, 516), (236, 242, 524), (524, 242, 516, 511), (227, 228, 530, 529), (529, 530, 503, 502), (227, 529, 531, 229), (529, 502, 504, 531), (230, 231, 533, 532), (532, 533, 506, 505), (232, 534, 533, 231), (534, 507, 506, 533), (233, 534, 232), (233, 508, 507, 534), (229, 531, 233), (531, 504, 508, 233), (234, 230, 532), (234, 532, 505, 509), (228, 234, 530), (530, 234, 509, 503), (494, 495, 536, 535), (535, 536, 228, 227), (494, 535, 537, 496), (535, 227, 229, 537), (497, 498, 539, 538), (538, 539, 231, 230), (499, 540, 539, 498), (540, 232, 231, 539), (500, 233, 540, 499), (233, 232, 540), (496, 537, 233, 500), (537, 229, 233), (501, 497, 538, 234), (234, 538, 230), (495, 501, 234, 536), (536, 234, 228), (104, 109, 541), (541, 109, 105), (104, 542, 109), (542, 106, 109), (105, 513, 543, 541), (106, 542, 544, 514), (513, 526, 546, 543), (526, 527, 545, 546), (514, 544, 547, 240), (240, 547, 545, 527), (541, 548, 549, 104), (542, 104, 549, 550), (543, 548, 541), (544, 542, 550), (548, 552, 551, 549), (550, 549, 551, 553), (543, 554, 552, 548), (544, 550, 553, 555), (545, 556, 557, 546), (546, 557, 554, 543), (545, 547, 558, 556), (547, 544, 555, 558), (551, 557, 556, 558), (551, 558, 555, 553), (551, 552, 554, 557), (275, 559, 560, 276), (276, 560, 561, 277), (277, 561, 562, 278), (279, 563, 559, 275), (278, 562, 564, 280), (281, 565, 563, 279), (282, 566, 565, 281), (280, 564, 566, 282), (575, 110, 111, 576), (576, 111, 112, 577), (577, 112, 113, 578), (578, 113, 115, 579), (581, 117, 116, 580), (579, 115, 117, 581), (219, 582, 220), (582, 575, 576, 220), (220, 583, 221), (220, 576, 577, 583), (221, 583, 584, 222), (583, 577, 578, 584), (223, 585, 582, 219), (222, 584, 586, 224), (584, 578, 579, 586), (225, 587, 585, 223), (226, 587, 225), (226, 581, 580, 587), (224, 586, 226), (586, 579, 581, 226), (567, 588, 220, 568), (588, 219, 220), (568, 220, 589, 569), (220, 221, 589), (569, 589, 590, 570), (589, 221, 222, 590), (571, 591, 588, 567), (591, 223, 219, 588), (570, 590, 592, 572), (590, 222, 224, 592), (573, 593, 591, 571), (593, 225, 223, 591), (574, 226, 593, 573), (226, 225, 593), (572, 592, 226, 574), (592, 224, 226), (211, 594, 212), (594, 567, 568, 212), (212, 595, 213), (212, 568, 569, 595), (213, 595, 596, 214), (595, 569, 570, 596), (215, 597, 594, 211), (597, 571, 567, 594), (214, 596, 598, 216), (596, 570, 572, 598), (217, 599, 597, 215), (599, 573, 571, 597), (218, 599, 217), (218, 574, 573, 599), (216, 598, 218), (598, 572, 574, 218), (559, 600, 212, 560), (600, 211, 212), (560, 212, 601, 561), (212, 213, 601), (561, 601, 602, 562), (601, 213, 214, 602), (563, 603, 600, 559), (603, 215, 211, 600), (562, 602, 604, 564), (602, 214, 216, 604), (565, 605, 603, 563), (605, 217, 215, 603), (566, 218, 605, 565), (218, 217, 605), (564, 604, 218, 566), (604, 216, 218), (110, 606, 118), (606, 114, 118), (114, 607, 118), (607, 116, 118), (606, 110, 575, 608), (116, 607, 609, 580), (585, 610, 611, 582), (582, 611, 608, 575), (580, 609, 612, 587), (587, 612, 610, 585), (114, 606, 614, 613), (607, 114, 613, 615), (606, 608, 616, 614), (609, 607, 615, 617), (608, 611, 618, 616), (611, 610, 619, 618), (610, 612, 620, 619), (612, 609, 617, 620), (613, 618, 619, 620), (613, 614, 616, 618), (613, 620, 617, 615), (34, 51, 43, 22), (627, 20, 40), (21, 20, 627), (627, 40, 41), (25, 31, 634), (634, 31, 622, 621), (26, 32, 636, 635), (635, 636, 624, 623), (32, 25, 634, 636), (636, 634, 621, 624), (33, 26, 635, 637), (637, 635, 623, 625), (27, 33, 637, 638), (638, 637, 625, 626), (626, 51, 638), (621, 622, 640, 639), (623, 624, 642, 641), (624, 621, 639, 642), (625, 623, 641, 643), (626, 625, 643, 644), (644, 51, 626), (51, 34, 27, 638), (50, 51, 644, 633), (628, 629, 646, 645), (645, 646, 46, 45), (630, 631, 648, 647), (647, 648, 48, 47), (631, 628, 645, 648), (648, 645, 45, 48), (632, 630, 647, 649), (649, 647, 47, 49), (632, 649, 657, 650), (49, 50, 657, 649), (50, 633, 650, 657), (629, 651, 658, 646), (627, 41, 658, 651), (41, 46, 646, 658), (639, 640, 653, 652), (652, 653, 629, 628), (641, 642, 655, 654), (654, 655, 631, 630), (642, 639, 652, 655), (655, 652, 628, 631), (643, 641, 654, 656), (656, 654, 630, 632), (632, 650, 659, 656), (633, 644, 659, 650), (644, 643, 656, 659), (629, 653, 660, 651), (640, 21, 660, 653), (21, 627, 651, 660), (308, 307, 673, 674), (1, 0, 674, 673), (674, 156, 324), (308, 674, 324), (674, 0, 156), (1, 673, 675, 2), (20, 21, 678, 307), (307, 678, 675, 673), (640, 622, 678, 21), (622, 31, 675, 678), (668, 667, 681, 682), (682, 681, 27, 34), (34, 22, 682), (682, 22, 668), (667, 669, 683, 681), (681, 683, 33, 27), (669, 666, 680, 683), (683, 680, 26, 33), (666, 670, 684, 680), (680, 684, 32, 26), (670, 665, 679, 684), (684, 679, 25, 32), (665, 671, 679), (679, 671, 31, 25), (2, 675, 31, 671), (663, 3, 686, 687), (687, 686, 666, 669), (3, 662, 688, 686), (686, 688, 670, 666), (662, 16, 685, 688), (688, 685, 665, 670), (16, 661, 671, 685), (685, 671, 665), (668, 672, 667), (672, 663, 687), (672, 687, 669, 667), (22, 310, 668), (134, 689, 664, 10), (195, 5, 6, 187), (2, 671, 661, 197), (16, 693, 197, 661), (16, 662, 691, 693), (3, 692, 691, 662), (3, 663, 690, 692), (134, 197, 693, 691), (134, 691, 692, 689), (676, 689, 692, 690), (664, 689, 676), (11, 677, 694, 697), (12, 697, 694, 131), (4, 695, 668, 310), (696, 698, 663, 695), (677, 698, 696, 694), (663, 672, 668, 695), (663, 698, 700, 690), (677, 699, 700, 698), (676, 690, 700, 699), (11, 676, 699, 677), (709, 717, 716, 715), (712, 714, 716, 717), (718, 719, 735, 734), (734, 735, 710, 709), (720, 721, 737, 736), (736, 737, 712, 711), (721, 723, 738, 737), (737, 738, 714, 712), (724, 718, 734, 739), (739, 734, 709, 715), (725, 724, 739, 740), (740, 739, 715, 716), (723, 725, 740, 738), (738, 740, 716, 714), (741, 712, 717), (711, 712, 741), (741, 717, 713), (710, 717, 709), (713, 717, 710), (722, 720, 745, 742), (720, 736, 743, 745), (741, 743, 736, 711), (735, 719, 746, 744), (719, 722, 742, 746), (710, 735, 744), (713, 748, 747, 741), (743, 749, 750, 745), (745, 750, 751, 742), (741, 747, 749, 743), (742, 751, 752, 746), (746, 752, 753, 744), (744, 753, 754, 710), (710, 754, 748, 713), (748, 752, 751, 750), (747, 748, 750, 749), (752, 748, 754, 753), (704, 706, 755), (704, 755, 719, 718), (708, 705, 756), (756, 705, 721, 720), (707, 708, 756, 757), (757, 756, 720, 722), (706, 707, 757, 755), (755, 757, 722, 719), (705, 701, 758), (705, 758, 723, 721), (703, 704, 759), (759, 704, 718, 724), (702, 703, 759, 760), (760, 759, 724, 725), (701, 702, 760, 758), (758, 760, 725, 723), (726, 727, 762, 761), (761, 762, 702, 701), (727, 728, 763, 762), (762, 763, 703, 702), (728, 729, 704, 763), (763, 704, 703), (730, 726, 761, 705), (705, 761, 701), (731, 732, 765, 764), (764, 765, 707, 706), (732, 733, 766, 765), (765, 766, 708, 707), (733, 730, 705, 766), (766, 705, 708), (729, 731, 764, 704), (704, 764, 706), (694, 696, 768, 767), (767, 768, 727, 726), (696, 695, 769, 768), (768, 769, 728, 727), (695, 4, 770, 769), (769, 770, 729, 728), (131, 694, 767, 771), (771, 767, 726, 730), (5, 195, 773, 772), (772, 773, 732, 731), (195, 132, 774, 773), (773, 774, 733, 732), (132, 131, 771, 774), (774, 771, 730, 733), (4, 5, 772, 770), (770, 772, 731, 729), (786, 787, 798, 797), (787, 788, 799, 798), (789, 790, 801, 800), (790, 791, 802, 801), (791, 792, 803, 802), (786, 797, 803, 792), (788, 793, 804, 799), (794, 795, 806, 805), (793, 794, 805, 804), (795, 796, 807, 806), (796, 789, 800, 807), (797, 798, 809, 808), (808, 809, 776, 775), (798, 799, 810, 809), (809, 810, 777, 776), (800, 801, 812, 811), (811, 812, 779, 778), (801, 802, 813, 812), (812, 813, 780, 779), (802, 803, 814, 813), (813, 814, 781, 780), (797, 808, 814, 803), (808, 775, 781, 814), (799, 804, 815, 810), (810, 815, 782, 777), (805, 806, 817, 816), (816, 817, 783, 784), (804, 805, 816, 815), (815, 816, 784, 782), (806, 807, 818, 817), (817, 818, 785, 783), (807, 800, 811, 818), (818, 811, 778, 785), (8, 9, 820, 819), (819, 820, 787, 786), (9, 10, 821, 820), (820, 821, 788, 787), (12, 13, 823, 822), (13, 14, 824, 823), (823, 824, 791, 790), (14, 15, 825, 824), (824, 825, 792, 791), (8, 819, 825, 15), (819, 786, 792, 825), (10, 664, 826, 821), (676, 11, 828, 827), (664, 676, 827, 826), (11, 697, 829, 828), (697, 12, 822, 829), (832, 833, 795, 794), (831, 832, 794, 793), (833, 834, 796, 795), (834, 830, 789, 796), (823, 790, 789, 830), (821, 831, 793, 788), (822, 823, 835), (835, 823, 830), (831, 821, 836), (836, 821, 826), (827, 828, 838, 837), (837, 838, 833, 832), (826, 827, 837, 836), (836, 837, 832, 831), (828, 829, 839, 838), (838, 839, 834, 833), (829, 822, 835, 839), (839, 835, 830, 834), (775, 779, 780, 781), (775, 776, 778, 779), (776, 777, 782, 784), (778, 783, 785), (783, 778, 776, 784)])
me_handmesh.polygons.foreach_set('use_smooth', [True] * 920)
me_handmesh.polygons.foreach_set('material_index', [0, 0, 0, 0, 0, 0, 0, 0, 0, 0, 0, 0, 0, 0, 0, 0, 0, 0, 0, 0, 0, 0, 0, 0, 0, 0, 0, 0, 0, 0, 0, 0, 0, 0, 0, 0, 0, 0, 0, 0, 0, 0, 0, 0, 0, 0, 0, 0, 0, 0, 0, 0, 0, 0, 0, 0, 0, 0, 0, 0, 0, 0, 0, 0, 0, 0, 0, 0, 0, 0, 0, 0, 0, 0, 0, 0, 0, 0, 0, 0, 0, 0, 0, 0, 0, 0, 0, 0, 0, 0, 0, 0, 0, 0, 0, 0, 0, 0, 0, 0, 0, 0, 0, 0, 0, 0, 0, 0, 0, 0, 0, 0, 0, 0, 0, 0, 0, 0, 0, 0, 0, 0, 0, 0, 0, 0, 0, 0, 0, 0, 0, 0, 0, 0, 0, 0, 0, 0, 0, 0, 0, 0, 0, 0, 0, 0, 0, 0, 0, 0, 0, 0, 0, 0, 0, 0, 0, 0, 0, 0, 0, 0, 0, 0, 0, 0, 0, 0, 0, 0, 0, 0, 0, 0, 0, 0, 0, 0, 0, 0, 0, 0, 0, 0, 0, 0, 0, 0, 0, 0, 0, 0, 0, 0, 0, 0, 0, 0, 0, 0, 0, 0, 0, 0, 0, 0, 0, 0, 0, 0, 0, 0, 0, 0, 0, 0, 0, 0, 0, 0, 0, 0, 0, 0, 0, 0, 0, 0, 0, 0, 0, 0, 0, 0, 0, 0, 0, 0, 0, 0, 0, 0, 0, 0, 0, 0, 0, 0, 0, 0, 0, 0, 0, 0, 0, 0, 0, 0, 0, 0, 0, 0, 0, 0, 0, 0, 0, 0, 0, 0, 0, 0, 0, 0, 0, 0, 0, 0, 0, 0, 0, 0, 0, 0, 0, 0, 0, 0, 0, 0, 0, 0, 0, 0, 0, 0, 0, 0, 0, 0, 0, 0, 0, 0, 0, 0, 0, 0, 0, 0, 0, 0, 0, 0, 0, 0, 0, 0, 0, 0, 0, 0, 0, 0, 0, 0, 0, 0, 0, 0, 0, 0, 0, 0, 0, 0, 0, 0, 0, 0, 0, 0, 0, 0, 0, 0, 0, 0, 0, 0, 0, 0, 0, 0, 0, 0, 0, 0, 0, 1, 1, 1, 0, 0, 0, 0, 0, 0, 0, 0, 0, 0, 0, 0, 0, 0, 0, 0, 0, 0, 0, 0, 0, 0, 0, 0, 0, 0, 0, 0, 0, 0, 0, 0, 0, 0, 0, 0, 0, 0, 0, 0, 0, 0, 0, 0, 0, 0, 0, 0, 0, 0, 0, 0, 0, 0, 0, 0, 0, 0, 0, 0, 0, 0, 0, 0, 0, 0, 0, 0, 0, 0, 0, 0, 0, 0, 0, 0, 0, 0, 0, 0, 0, 0, 0, 0, 1, 0, 0, 1, 0, 0, 0, 0, 1, 1, 1, 0, 0, 0, 0, 0, 0, 0, 0, 0, 0, 0, 0, 0, 0, 0, 0, 0, 0, 0, 0, 0, 0, 0, 0, 0, 0, 0, 0, 0, 0, 0, 0, 0, 0, 0, 0, 0, 0, 0, 0, 0, 0, 0, 0, 0, 0, 0, 0, 0, 0, 0, 0, 0, 0, 0, 0, 0, 0, 0, 0, 0, 0, 0, 0, 0, 0, 0, 0, 0, 0, 0, 0, 0, 0, 0, 0, 0, 0, 0, 0, 0, 0, 0, 0, 0, 0, 0, 0, 0, 0, 1, 1, 0, 0, 0, 0, 0, 0, 1, 1, 1, 0, 0, 0, 0, 0, 0, 0, 0, 0, 0, 0, 0, 0, 0, 0, 0, 0, 0, 0, 0, 0, 0, 0, 0, 0, 0, 0, 0, 0, 0, 0, 0, 0, 0, 0, 0, 0, 0, 0, 0, 0, 0, 0, 0, 0, 0, 0, 0, 0, 0, 0, 0, 0, 0, 0, 0, 0, 0, 0, 0, 0, 0, 0, 0, 0, 0, 0, 0, 0, 0, 0, 0, 0, 0, 0, 0, 0, 0, 0, 0, 0, 0, 0, 0, 0, 0, 1, 1, 0, 0, 0, 0, 0, 0, 1, 1, 1, 0, 0, 0, 0, 0, 0, 0, 0, 0, 0, 0, 0, 0, 0, 0, 0, 0, 0, 0, 0, 0, 0, 0, 0, 0, 0, 0, 0, 0, 0, 0, 0, 0, 0, 0, 0, 0, 0, 0, 0, 0, 0, 0, 0, 0, 0, 0, 0, 0, 0, 0, 0, 0, 0, 0, 0, 0, 0, 0, 0, 0, 0, 0, 0, 0, 0, 0, 0, 0, 0, 0, 0, 0, 0, 0, 0, 0, 0, 0, 0, 0, 0, 0, 0, 0, 0, 0, 0, 0, 0, 0, 0, 0, 0, 0, 0, 0, 0, 0, 0, 0, 0, 0, 0, 0, 0, 0, 0, 0, 0, 0, 0, 0, 0, 0, 0, 0, 0, 0, 0, 0, 0, 0, 0, 0, 0, 0, 0, 0, 0, 0, 0, 0, 0, 1, 0, 0, 0, 0, 0, 0, 1, 1, 1, 1, 0, 0, 0, 0, 0, 0, 0, 0, 0, 0, 0, 0, 0, 0, 0, 0, 0, 0, 0, 0, 0, 0, 0, 0, 0, 0, 0, 0, 0, 0, 0, 0, 0, 0, 0, 0, 0, 0, 0, 0, 0, 0, 0, 0, 0, 0, 0, 0, 0, 0, 0, 0, 0, 0, 0, 0, 0, 0, 0, 0, 0, 0, 0, 0, 0, 0, 0, 0, 0, 0, 0, 0, 0, 0, 0, 0, 0, 0, 0, 0, 0, 0, 0, 0, 0, 0, 0, 0, 0, 0, 0, 0, 0, 0, 0, 0, 0, 0, 0, 0, 0, 0, 0, 0, 0, 0, 0, 0, 0, 0, 0, 0, 0, 0, 0, 1, 1, 1, 1, 1])
me_handmesh.materials.append(mat_handskin)
me_handmesh.materials.append(mat_handnails)
me_handmesh.use_remesh_preserve_volume = False
me_handmesh.use_remesh_preserve_attributes = False
me_handmesh.use_mirror_vertex_groups = False
me_handmesh.update()
arm_armature_male = bpy.data.armatures.new('Armature male')  # bones are not reproduced

# ---- objects
ob_handobject = bpy.data.objects.new('HandObject', me_handmesh)
ob_camera_001 = bpy.data.objects.new('Camera.001', cam_camera)
ob_armature = bpy.data.objects.new('Armature', arm_armature_male)
ob_lamp_002 = bpy.data.objects.new('Lamp.002', light_lamp_001)
ob_lamp_001 = bpy.data.objects.new('Lamp.001', light_lamp)

# ---- transforms, parenting, visibility, modifiers, constraints
ob_handobject.parent = ob_armature
ob_handobject.matrix_parent_inverse = Matrix(((0.08522, 0.04393, -0.03578, 0.2951), (0.03194, 0.01613, 0.09587, -0.1437), (0.04679, -0.09101, -0.0002849, 0.5135), (0.0, 0.0, 0.0, 1.0)))
ob_handobject.location = (0.5499, -5.323, 2.469)
ob_handobject.rotation_euler = (1.574, 0.3572, 0.476)
ob_handobject.lock_rotations_4d = False
ob_handobject.empty_display_type = 'ARROWS'
ob_handobject.lineart.crease_threshold = 0.0
_vg = ob_handobject.vertex_groups.new(name='hand L')
for _i, _w in zip([0, 1, 2, 3, 4, 5, 6, 7, 8, 9, 10, 11, 12, 13, 14, 15, 16, 17, 18, 19, 20, 21, 22, 23, 24, 25, 26, 27, 28, 29, 30, 31, 32, 33, 34, 35, 36, 37, 38, 39, 40, 41, 42, 43, 44, 45, 46, 47, 48, 49, 50, 51, 52, 53, 54, 55, 56, 57, 58, 59, 60, 61, 62, 63, 64, 65, 66, 67, 68, 69, 70, 71, 72, 73, 74, 75, 76, 77, 78, 79, 80, 81, 82, 119, 120, 121, 122, 123, 124, 125, 126, 127, 128, 129, 130, 133, 134, 135, 136, 137, 138, 139, 140, 141, 142, 143, 144, 145, 146, 147, 148, 149, 150, 151, 152, 153, 154, 155, 156, 157, 158, 159, 160, 161, 162, 163, 164, 165, 166, 167, 168, 169, 170, 171, 172, 173, 174, 175, 176, 177, 178, 179, 180, 181, 182, 183, 184, 185, 186, 187, 188, 189, 190, 191, 192, 193, 194, 196, 197, 198, 199, 200, 201, 202, 203, 204, 205, 206, 207, 208, 209, 210, 249, 275, 276, 277, 278, 279, 280, 281, 282, 283, 284, 285, 288, 289, 290, 291, 292, 293, 294, 295, 296, 297, 298, 299, 300, 301, 302, 303, 304, 305, 306, 307, 308, 309, 310, 311, 312, 313, 314, 315, 316, 317, 318, 319, 320, 321, 322, 323, 324, 325, 326, 327, 328, 329, 330, 331, 332, 334, 335, 336, 339, 340, 341, 342, 343, 344, 345, 346, 347, 348, 349, 350, 351, 352, 353, 354, 355, 356, 357, 358, 359, 360, 361, 362, 363, 364, 365, 366, 367, 368, 384, 387, 389, 390, 391, 431, 432, 433, 434, 435, 437, 438, 461, 462, 621, 622, 623, 624, 625, 626, 627, 628, 629, 630, 631, 632, 633, 634, 635, 636, 637, 638, 639, 640, 641, 642, 643, 644, 645, 646, 647, 648, 649, 650, 651, 652, 653, 654, 655, 656, 657, 658, 659, 660, 661, 662, 663, 664, 665, 666, 667, 668, 669, 670, 671, 672, 673, 674, 675, 676, 677, 678, 679, 680, 681, 682, 683, 684, 685, 686, 687, 688, 689, 690, 691, 692, 693, 694, 695, 696, 697, 698, 699, 700, 788, 793, 794, 795, 796, 820, 821, 822, 823, 826, 827, 828, 829, 830, 831, 832, 833, 834, 835, 836, 837, 838, 839], [1.0, 1.0, 1.0, 1.0, 1.0, 1.0, 1.0, 1.0, 1.0, 0.0, 0.0, 0.0, 0.0, 0.0, 1.0, 1.0, 1.0, 1.0, 1.0, 1.0, 1.0, 0.0, 1.0, 1.0, 1.0, 1.0, 1.0, 1.0, 1.0, 1.0, 1.0, 1.0, 1.0, 1.0, 1.0, 1.0, 1.0, 1.0, 1.0, 0.0, 0.0, 0.0, 0.0, 0.0, 0.0, 0.0, 0.0, 0.0, 0.0, 0.0, 0.0, 0.0, 0.0, 1.0, 1.0, 1.0, 0.0, 1.0, 1.0, 0.0, 0.0, 0.0, 0.0, 1.0, 0.8, 0.0, 0.0, 1.0, 1.0, 0.0, 0.0, 0.0, 1.0, 0.0, 0.0, 0.6, 1.0, 0.2, 0.8, 0.0, 0.0, 0.0, 0.0, 1.0, 1.0, 1.0, 1.0, 1.0, 1.0, 1.0, 1.0, 1.0, 1.0, 1.0, 1.0, 1.0, 1.0, 1.0, 1.0, 1.0, 1.0, 1.0, 1.0, 1.0, 1.0, 1.0, 1.0, 1.0, 1.0, 1.0, 1.0, 1.0, 1.0, 1.0, 1.0, 1.0, 1.0, 1.0, 1.0, 1.0, 1.0, 1.0, 1.0, 1.0, 1.0, 1.0, 1.0, 1.0, 1.0, 1.0, 1.0, 1.0, 1.0, 1.0, 1.0, 1.0, 1.0, 1.0, 1.0, 1.0, 1.0, 1.0, 1.0, 1.0, 1.0, 1.0, 1.0, 1.0, 1.0, 1.0, 1.0, 1.0, 1.0, 1.0, 1.0, 1.0, 1.0, 1.0, 1.0, 1.0, 1.0, 1.0, 1.0, 1.0, 1.0, 1.0, 1.0, 1.0, 1.0, 1.0, 1.0, 1.0, 0.0, 0.0, 0.0, 0.0, 0.0, 0.0, 0.0, 0.0, 0.0, 0.0, 0.0, 0.0, 0.0, 0.0, 0.0, 0.0, 0.0, 0.0, 0.0, 0.0, 0.0, 0.0, 0.0, 0.0, 0.0, 0.0, 0.0, 0.0, 0.0, 0.0, 0.0, 1.0, 1.0, 1.0, 1.0, 1.0, 1.0, 1.0, 1.0, 1.0, 1.0, 1.0, 1.0, 1.0, 1.0, 1.0, 1.0, 1.0, 1.0, 1.0, 1.0, 1.0, 1.0, 1.0, 1.0, 1.0, 1.0, 1.0, 1.0, 1.0, 1.0, 1.0, 0.0, 1.0, 1.0, 1.0, 1.0, 1.0, 0.0, 1.0, 1.0, 1.0, 0.0, 0.0, 1.0, 1.0, 0.0, 0.0, 1.0, 1.0, 1.0, 1.0, 0.0, 1.0, 1.0, 1.0, 0.0, 0.0, 1.0, 1.0, 0.0, 0.0, 0.0, 0.0, 0.0, 0.0, 0.0, 0.0, 0.0, 0.0, 0.0, 0.0, 0.0, 0.0, 1.0, 1.0, 1.0, 1.0, 1.0, 1.0, 0.0, 0.0, 0.0, 0.0, 0.0, 0.0, 0.0, 1.0, 1.0, 1.0, 1.0, 1.0, 0.2, 0.6, 0.6, 0.2, 0.2, 0.0, 0.0, 0.0, 0.0, 0.0, 0.0, 0.0, 0.0, 0.2, 0.0, 0.0, 0.0, 0.0, 0.0, 0.0, 0.0, 0.0, 1.0, 1.0, 1.0, 0.0, 1.0, 1.0, 1.0, 1.0, 1.0, 1.0, 1.0, 1.0, 1.0, 1.0, 1.0, 0.0, 1.0, 1.0, 1.0, 1.0, 1.0, 1.0, 1.0, 1.0, 1.0, 1.0, 1.0, 1.0, 1.0, 1.0, 1.0, 1.0, 1.0, 0.0, 1.0, 1.0, 0.0, 1.0, 1.0, 1.0, 0.0, 0.0, 0.0, 0.0, 0.0, 0.0, 0.0, 0.0, 0.0, 0.0, 0.0, 0.0, 0.0, 0.0, 0.0, 0.0, 0.0, 0.0, 0.0, 0.0, 0.0, 0.0, 0.0]): _vg.add([_i], _w, 'REPLACE')
_vg = ob_handobject.vertex_groups.new(name='thumb L 1')
for _i, _w in zip([4, 5, 11, 12, 13, 14, 15, 120, 121, 125, 131, 132, 166, 168, 169, 173, 187, 190, 195, 205, 206, 309, 310, 663, 667, 668, 672, 676, 677, 690, 694, 695, 696, 698, 699, 700, 704, 726, 727, 728, 729, 730, 761, 762, 763, 767, 768, 769, 770, 771, 772, 773, 774, 822, 823, 824, 825], [0.0, 0.0, 0.0, 0.0, 0.0, 0.0, 0.0, 1.0, 0.0, 0.0, 1.0, 1.0, 0.0, 0.0, 0.0, 0.0, 1.0, 0.0, 1.0, 0.0, 0.0, 0.0, 0.0, 0.0, 0.0, 0.0, 0.0, 0.0, 0.0, 0.0, 1.0, 0.0, 1.0, 0.0, 0.0, 0.0, 0.0, 0.0, 0.0, 0.0, 0.0, 1.0, 0.0, 0.0, 0.0, 1.0, 1.0, 1.0, 1.0, 1.0, 1.0, 1.0, 1.0, 0.0, 0.0, 0.0, 0.0]): _vg.add([_i], _w, 'REPLACE')
_vg = ob_handobject.vertex_groups.new(name='thumb L 2')
for _i, _w in zip([5, 6, 187, 195, 309, 311, 701, 702, 703, 704, 705, 706, 707, 708, 720, 721, 726, 727, 728, 729, 730, 731, 732, 733, 755, 756, 757, 761, 762, 763, 764, 765, 766, 772, 773, 774], [0.0, 0.0, 0.0, 0.0, 0.0, 0.0, 1.0, 1.0, 1.0, 1.0, 1.0, 1.0, 1.0, 1.0, 1.0, 1.0, 1.0, 1.0, 1.0, 1.0, 1.0, 1.0, 1.0, 1.0, 1.0, 1.0, 1.0, 1.0, 1.0, 1.0, 1.0, 1.0, 1.0, 1.0, 1.0, 1.0]): _vg.add([_i], _w, 'REPLACE')
_vg = ob_handobject.vertex_groups.new(name='thumb L 3')
_vg.add([704, 709, 710, 711, 712, 713, 714, 715, 716, 717, 718, 719, 720, 721, 722, 723, 724, 725, 734, 735, 736, 737, 738, 739, 740, 741, 742, 743, 744, 745, 746, 747, 748, 749, 750, 751, 752, 753, 754, 755, 756, 757, 758, 759, 760], 1.0, 'REPLACE')
_vg = ob_handobject.vertex_groups.new(name='forearm L')
_vg.add([8, 9, 10, 11, 12, 13, 14, 15, 133, 134, 664, 676, 677, 689, 697, 699, 775, 776, 777, 778, 779, 780, 781, 782, 783, 784, 785, 786, 787, 788, 789, 790, 791, 792, 793, 794, 795, 796, 797, 798, 799, 800, 801, 802, 803, 804, 805, 806, 807, 808, 809, 810, 811, 812, 813, 814, 815, 816, 817, 818, 819, 820, 821, 822, 823, 824, 825, 826, 827, 828, 829, 830, 831, 832, 833, 834, 835, 836, 837, 838, 839], 1.0, 'REPLACE')
_vg = ob_handobject.vertex_groups.new(name='finger 1 L 1')
for _i, _w in zip([4, 22, 23, 24, 27, 28, 33, 34, 35, 42, 43, 44, 49, 50, 51, 52, 53, 66, 69, 70, 71, 73, 164, 165, 171, 172, 183, 184, 185, 245, 246, 247, 249, 259, 260, 261, 262, 263, 264, 265, 268, 292, 293, 294, 295, 297, 299, 300, 301, 302, 303, 304, 305, 306, 309, 310, 311, 344, 346, 355, 356, 357, 358, 359, 360, 361, 362, 363, 364, 365, 366, 367, 368, 376, 377, 378, 380, 382, 383, 384, 385, 386, 387, 388, 389, 390, 391, 392, 393, 395, 397, 398, 399, 400, 401, 402, 403, 410, 411, 432, 433, 434, 435, 437, 441, 443, 445, 456, 457, 458, 462, 463, 464, 626, 633, 638, 644, 649, 657, 663, 667, 668, 669, 672, 681, 682, 683, 695, 709, 710, 715, 716, 717, 723, 725, 738, 740], [0.0, 0.0, 1.0, 1.0, 0.0, 1.0, 0.0, 0.0, 0.0, 1.0, 1.0, 1.0, 0.0, 1.0, 1.0, 1.0, 1.0, 0.0, 1.0, 1.0, 1.0, 1.0, 0.0, 0.0, 1.0, 1.0, 1.0, 1.0, 1.0, 0.0, 0.0, 0.0, 0.0, 1.0, 1.0, 1.0, 1.0, 0.0, 1.0, 0.0, 0.0, 0.0, 0.0, 0.0, 0.0, 0.0, 1.0, 1.0, 1.0, 1.0, 1.0, 1.0, 1.0, 1.0, 0.0, 0.0, 0.0, 1.0, 1.0, 1.0, 1.0, 1.0, 1.0, 1.0, 1.0, 1.0, 0.0, 0.0, 0.0, 1.0, 1.0, 0.0, 0.0, 0.0, 0.0, 0.0, 0.0, 0.0, 0.0, 1.0, 1.0, 1.0, 1.0, 1.0, 1.0, 1.0, 1.0, 1.0, 0.0, 0.0, 0.0, 1.0, 1.0, 1.0, 1.0, 1.0, 1.0, 0.0, 0.0, 0.0, 0.0, 0.0, 0.0, 0.0, 0.0, 0.0, 0.0, 0.0, 0.0, 0.0, 0.0, 0.0, 0.0, 0.0, 1.0, 1.0, 1.0, 0.0, 0.0, 0.0, 0.0, 0.0, 0.0, 0.0, 0.0, 0.0, 0.0, 0.0, 0.0, 0.0, 0.0, 0.0, 0.0, 0.0, 0.0, 0.0, 0.0]): _vg.add([_i], _w, 'REPLACE')
_vg = ob_handobject.vertex_groups.new(name='finger 1 L 2')
for _i, _w in zip([260, 261, 263, 264, 265, 266, 267, 268, 269, 270, 271, 272, 273, 274, 300, 301, 303, 305, 306, 376, 377, 378, 379, 380, 381, 382, 383, 385, 386, 388, 390, 391, 392, 393, 394, 395, 396, 397, 399, 401, 403, 404, 405, 406, 407, 408, 409, 410, 411, 412, 413, 414, 415], [0.0, 1.0, 1.0, 1.0, 1.0, 1.0, 1.0, 1.0, 1.0, 1.0, 1.0, 1.0, 1.0, 1.0, 0.0, 0.0, 0.0, 0.0, 0.0, 1.0, 1.0, 1.0, 1.0, 1.0, 1.0, 1.0, 1.0, 0.0, 0.0, 0.0, 0.0, 0.0, 1.0, 1.0, 1.0, 1.0, 1.0, 1.0, 0.0, 1.0, 1.0, 1.0, 1.0, 1.0, 1.0, 1.0, 1.0, 1.0, 1.0, 1.0, 1.0, 1.0, 1.0]): _vg.add([_i], _w, 'REPLACE')
_vg = ob_handobject.vertex_groups.new(name='finger 1 L 3')
_vg.add([83, 84, 85, 86, 87, 88, 89, 90, 91, 268, 274, 369, 370, 371, 372, 373, 374, 375, 404, 405, 406, 407, 408, 409, 416, 417, 418, 419, 420, 421, 422, 423, 424, 425, 426, 427, 428, 429, 430], 1.0, 'REPLACE')
_vg = ob_handobject.vertex_groups.new(name='finger 2 L 1')
for _i, _w in zip([0, 1, 6, 7, 8, 9, 14, 15, 17, 18, 19, 20, 22, 24, 27, 30, 34, 35, 37, 38, 39, 40, 41, 43, 44, 46, 47, 48, 49, 50, 51, 52, 53, 54, 55, 56, 57, 58, 59, 60, 61, 62, 64, 65, 66, 67, 68, 69, 70, 71, 72, 73, 74, 75, 76, 77, 78, 81, 82, 110, 111, 112, 113, 118, 119, 120, 121, 122, 123, 124, 125, 126, 127, 128, 129, 130, 133, 137, 138, 139, 140, 141, 142, 143, 144, 145, 146, 147, 148, 149, 150, 151, 152, 153, 154, 155, 156, 157, 158, 159, 160, 161, 162, 163, 164, 165, 166, 167, 168, 169, 170, 171, 172, 173, 175, 176, 177, 178, 179, 180, 181, 182, 183, 184, 185, 186, 187, 188, 189, 190, 191, 192, 193, 194, 196, 198, 199, 200, 201, 202, 203, 204, 205, 206, 207, 208, 209, 210, 212, 213, 219, 220, 221, 243, 244, 245, 246, 247, 248, 249, 250, 260, 275, 276, 277, 278, 279, 280, 281, 282, 283, 284, 285, 286, 287, 288, 289, 290, 291, 292, 293, 294, 295, 296, 297, 298, 299, 300, 301, 302, 303, 304, 305, 306, 312, 314, 315, 317, 318, 320, 321, 322, 323, 324, 325, 326, 327, 328, 330, 331, 332, 333, 334, 335, 336, 337, 338, 340, 341, 342, 345, 346, 347, 351, 352, 355, 356, 357, 358, 359, 360, 361, 362, 363, 364, 365, 366, 367, 384, 385, 386, 387, 388, 389, 390, 391, 398, 400, 402, 431, 432, 433, 434, 435, 436, 437, 438, 440, 441, 445, 454, 455, 456, 457, 458, 459, 460, 461, 462, 463, 464, 465, 467, 468, 559, 560, 561, 562, 563, 564, 565, 566, 567, 568, 569, 575, 576, 577, 578, 582, 583, 588, 589, 594, 595, 601, 606, 608, 623, 625, 626, 627, 630, 631, 632, 633, 635, 637, 638, 641, 642, 643, 644, 647, 648, 649, 650, 654, 655, 656, 657, 659, 673, 674], [0.0, 0.0, 0.0, 0.0, 0.0, 0.0, 0.0, 0.0, 0.0, 0.0, 0.0, 0.0, 0.0, 0.0, 0.0, 0.0, 0.0, 0.0, 0.0, 0.0, 0.0, 0.0, 0.0, 0.0, 0.0, 0.0, 1.0, 0.0, 1.0, 1.0, 0.0, 0.0, 1.0, 0.0, 1.0, 0.0, 0.0, 0.0, 0.0, 0.0, 0.0, 0.2, 0.0, 1.0, 1.0, 1.0, 1.0, 0.0, 0.0, 1.0, 1.0, 0.0, 1.0, 1.0, 0.0, 1.0, 1.0, 0.0, 0.0, 0.0, 0.0, 0.0, 0.0, 0.0, 0.0, 0.0, 0.0, 0.0, 0.0, 0.0, 0.0, 0.0, 0.0, 0.0, 0.0, 0.0, 0.0, 0.0, 0.0, 0.0, 0.0, 0.0, 1.0, 1.0, 0.0, 0.0, 0.0, 0.0, 0.0, 0.0, 0.0, 0.0, 0.0, 0.0, 0.0, 0.0, 0.0, 0.0, 0.0, 0.0, 0.0, 0.0, 0.0, 0.0, 0.0, 0.0, 0.0, 0.0, 0.0, 0.0, 0.0, 0.0, 0.0, 0.0, 0.0, 0.0, 0.0, 0.0, 0.0, 1.0, 1.0, 1.0, 0.0, 0.0, 0.0, 0.0, 0.0, 0.0, 0.0, 0.0, 0.0, 0.0, 0.0, 0.0, 0.0, 0.0, 0.0, 0.0, 0.0, 0.0, 0.0, 0.0, 0.0, 0.0, 0.0, 0.0, 0.0, 0.0, 0.0, 0.0, 0.0, 0.0, 0.0, 1.0, 1.0, 1.0, 1.0, 1.0, 1.0, 0.0, 1.0, 0.0, 0.0, 0.0, 0.0, 0.0, 0.0, 0.0, 0.0, 0.0, 0.0, 0.0, 0.0, 0.0, 0.0, 0.0, 0.4, 0.0, 1.0, 1.0, 1.0, 1.0, 1.0, 1.0, 1.0, 1.0, 0.0, 0.0, 0.0, 0.0, 0.0, 0.0, 0.0, 0.0, 0.0, 0.0, 0.0, 0.0, 0.0, 0.0, 0.0, 0.0, 0.0, 0.0, 0.0, 0.0, 0.0, 0.0, 0.0, 0.0, 0.0, 0.0, 0.0, 0.0, 0.0, 0.0, 0.0, 0.0, 1.0, 1.0, 1.0, 1.0, 1.0, 1.0, 1.0, 0.0, 0.0, 0.0, 0.0, 0.0, 0.0, 0.0, 0.0, 0.0, 0.0, 0.0, 0.0, 0.0, 0.0, 0.0, 0.0, 0.0, 0.0, 0.0, 0.0, 0.0, 0.0, 0.0, 0.0, 1.0, 1.0, 1.0, 1.0, 1.0, 1.0, 1.0, 1.0, 0.0, 0.0, 0.0, 1.0, 0.0, 0.0, 1.0, 1.0, 1.0, 1.0, 1.0, 1.0, 1.0, 1.0, 1.0, 0.0, 0.0, 0.0, 0.0, 0.0, 0.0, 0.0, 0.0, 0.0, 0.0, 0.0, 0.0, 0.0, 0.0, 0.0, 0.0, 0.0, 0.0, 0.0, 0.0, 0.0, 0.0, 0.0, 0.0, 0.0, 0.0, 0.0, 1.0, 1.0, 0.0, 1.0, 0.8, 1.0, 1.0, 0.0, 1.0, 0.0, 1.0, 0.4, 1.0, 1.0, 1.0, 0.8, 1.0, 1.0, 1.0, 0.4, 1.0, 1.0, 1.0, 0.0, 0.0]): _vg.add([_i], _w, 'REPLACE')
_vg = ob_handobject.vertex_groups.new(name='finger 2 L 2')
for _i, _w in zip([243, 244, 245, 246, 248, 249, 250, 254, 255, 256, 257, 258, 292, 293, 297, 432, 433, 437, 439, 440, 441, 442, 443, 444, 445, 446, 454, 455, 456, 457, 458, 459, 460, 461, 462, 463, 465, 466, 467, 468, 469, 470, 471, 475, 476, 477], [1.0, 1.0, 1.0, 0.0, 0.0, 1.0, 1.0, 1.0, 1.0, 1.0, 1.0, 1.0, 0.0, 0.0, 0.0, 0.0, 0.0, 0.0, 1.0, 1.0, 1.0, 1.0, 1.0, 1.0, 1.0, 1.0, 1.0, 1.0, 1.0, 1.0, 1.0, 1.0, 1.0, 1.0, 1.0, 0.0, 0.0, 1.0, 1.0, 1.0, 1.0, 1.0, 1.0, 1.0, 1.0, 1.0]): _vg.add([_i], _w, 'REPLACE')
_vg = ob_handobject.vertex_groups.new(name='finger 2 L 3')
for _i, _w in zip([92, 93, 94, 95, 96, 97, 98, 99, 100, 251, 252, 253, 254, 255, 256, 257, 439, 440, 441, 447, 448, 449, 450, 451, 452, 453, 466, 467, 468, 469, 470, 472, 473, 474, 475, 476, 477, 478, 479, 480, 481, 482, 483, 484, 485, 486, 487, 488, 489, 490, 491, 492, 493], [1.0, 1.0, 1.0, 1.0, 1.0, 1.0, 1.0, 1.0, 1.0, 1.0, 1.0, 1.0, 0.0, 0.0, 1.0, 1.0, 0.0, 0.0, 0.0, 1.0, 1.0, 1.0, 1.0, 1.0, 1.0, 1.0, 0.0, 0.0, 0.0, 0.0, 0.0, 1.0, 1.0, 1.0, 1.0, 1.0, 1.0, 1.0, 1.0, 1.0, 1.0, 1.0, 1.0, 1.0, 1.0, 1.0, 1.0, 1.0, 1.0, 1.0, 1.0, 1.0, 1.0]): _vg.add([_i], _w, 'REPLACE')
_vg = ob_handobject.vertex_groups.new(name='finger 4 L 1')
for _i, _w in zip([19, 20, 21, 30, 37, 39, 40, 41, 45, 46, 48, 56, 57, 59, 60, 61, 63, 79, 80, 81, 82, 153, 154, 155, 161, 162, 174, 175, 176, 211, 212, 213, 214, 215, 216, 217, 218, 275, 276, 277, 278, 279, 280, 281, 282, 307, 308, 559, 560, 561, 562, 563, 564, 565, 566, 594, 597, 599, 600, 601, 602, 603, 604, 605, 627, 628, 629, 631, 640, 645, 646, 648, 651, 652, 653, 655, 658, 660], [0.0, 1.0, 1.0, 0.0, 1.0, 1.0, 1.0, 1.0, 1.0, 1.0, 0.0, 1.0, 1.0, 1.0, 1.0, 1.0, 1.0, 1.0, 1.0, 1.0, 1.0, 0.0, 0.0, 1.0, 1.0, 1.0, 1.0, 1.0, 1.0, 1.0, 1.0, 1.0, 1.0, 1.0, 1.0, 1.0, 1.0, 1.0, 1.0, 1.0, 1.0, 1.0, 1.0, 1.0, 1.0, 0.0, 0.0, 1.0, 1.0, 1.0, 1.0, 1.0, 1.0, 1.0, 1.0, 1.0, 1.0, 1.0, 1.0, 1.0, 1.0, 1.0, 1.0, 1.0, 1.0, 0.0, 1.0, 0.0, 1.0, 1.0, 1.0, 0.0, 1.0, 0.0, 1.0, 0.0, 1.0, 1.0]): _vg.add([_i], _w, 'REPLACE')
_vg = ob_handobject.vertex_groups.new(name='finger 4 L 2')
for _i, _w in zip([212, 213, 214, 218, 219, 220, 222, 223, 224, 225, 226, 567, 568, 569, 570, 571, 572, 573, 574, 582, 585, 588, 589, 590, 591, 592, 593, 594, 595, 596, 597, 598, 599, 601, 602], [1.0, 0.0, 0.0, 1.0, 1.0, 1.0, 1.0, 1.0, 1.0, 1.0, 1.0, 1.0, 1.0, 1.0, 1.0, 1.0, 1.0, 1.0, 1.0, 1.0, 1.0, 1.0, 1.0, 1.0, 1.0, 1.0, 1.0, 1.0, 1.0, 1.0, 1.0, 1.0, 1.0, 0.0, 0.0]): _vg.add([_i], _w, 'REPLACE')
_vg = ob_handobject.vertex_groups.new(name='finger 4 L 3')
for _i, _w in zip([110, 111, 112, 113, 114, 115, 116, 117, 118, 220, 221, 222, 224, 226, 570, 572, 574, 575, 576, 577, 578, 579, 580, 581, 582, 583, 584, 585, 586, 587, 590, 592, 606, 607, 608, 609, 610, 611, 612, 613, 614, 615, 616, 617, 618, 619, 620], [1.0, 1.0, 1.0, 1.0, 1.0, 1.0, 1.0, 1.0, 1.0, 1.0, 1.0, 1.0, 1.0, 0.0, 0.0, 0.0, 0.0, 1.0, 1.0, 1.0, 1.0, 1.0, 1.0, 1.0, 1.0, 1.0, 1.0, 1.0, 1.0, 1.0, 0.0, 0.0, 1.0, 1.0, 1.0, 1.0, 1.0, 1.0, 1.0, 1.0, 1.0, 1.0, 1.0, 1.0, 1.0, 1.0, 1.0]): _vg.add([_i], _w, 'REPLACE')
_vg = ob_handobject.vertex_groups.new(name='finger 3 L 1')
for _i, _w in zip([45, 46, 47, 48, 49, 54, 57, 58, 61, 62, 63, 64, 65, 75, 76, 78, 79, 80, 81, 82, 151, 152, 177, 179, 227, 228, 229, 230, 231, 232, 233, 234, 283, 284, 285, 286, 287, 288, 289, 290, 327, 328, 331, 332, 333, 337, 338, 494, 495, 496, 497, 498, 499, 500, 501, 502, 503, 505, 506, 507, 508, 509, 529, 530, 531, 532, 533, 534, 535, 536, 537, 538, 539, 540, 628, 630, 631, 632, 639, 642, 645, 646, 647, 648, 649, 652, 654, 655, 656], [0.0, 0.0, 1.0, 1.0, 1.0, 1.0, 1.0, 1.0, 1.0, 1.0, 1.0, 1.0, 1.0, 1.0, 1.0, 1.0, 1.0, 1.0, 1.0, 1.0, 1.0, 1.0, 1.0, 1.0, 1.0, 1.0, 1.0, 1.0, 0.0, 0.0, 0.0, 0.0, 1.0, 1.0, 1.0, 1.0, 1.0, 1.0, 1.0, 1.0, 1.0, 1.0, 1.0, 1.0, 1.0, 1.0, 1.0, 1.0, 1.0, 1.0, 1.0, 1.0, 1.0, 1.0, 1.0, 0.0, 0.0, 0.0, 0.0, 0.0, 0.0, 0.0, 0.0, 0.0, 1.0, 0.0, 0.0, 0.0, 1.0, 1.0, 1.0, 1.0, 1.0, 1.0, 1.0, 1.0, 1.0, 1.0, 1.0, 1.0, 1.0, 0.0, 1.0, 1.0, 1.0, 1.0, 1.0, 1.0, 1.0]): _vg.add([_i], _w, 'REPLACE')
_vg = ob_handobject.vertex_groups.new(name='finger 3 L 2')
for _i, _w in zip([103, 106, 107, 230, 231, 232, 233, 234, 235, 236, 237, 238, 239, 240, 241, 242, 502, 503, 504, 505, 506, 507, 508, 509, 512, 514, 515, 517, 518, 519, 520, 521, 522, 523, 524, 525, 526, 527, 528, 529, 530, 531, 532, 533, 534, 538, 539, 540, 545, 546, 547], [0.0, 0.0, 0.0, 1.0, 1.0, 1.0, 1.0, 1.0, 1.0, 1.0, 1.0, 1.0, 1.0, 0.0, 1.0, 1.0, 1.0, 1.0, 1.0, 1.0, 1.0, 1.0, 1.0, 1.0, 0.0, 0.0, 0.0, 1.0, 1.0, 1.0, 1.0, 1.0, 1.0, 1.0, 1.0, 1.0, 0.0, 0.0, 1.0, 1.0, 1.0, 1.0, 1.0, 1.0, 1.0, 1.0, 1.0, 1.0, 0.0, 0.0, 0.0]): _vg.add([_i], _w, 'REPLACE')
_vg = ob_handobject.vertex_groups.new(name='finger 3 L 3')
for _i, _w in zip([101, 102, 103, 104, 105, 106, 107, 108, 109, 233, 238, 239, 240, 241, 242, 505, 506, 507, 508, 509, 510, 511, 512, 513, 514, 515, 516, 520, 521, 522, 523, 524, 525, 526, 527, 528, 533, 534, 541, 542, 543, 544, 545, 546, 547, 548, 549, 550, 551, 552, 553, 554, 555, 556, 557, 558], [1.0, 1.0, 1.0, 1.0, 1.0, 1.0, 1.0, 1.0, 1.0, 0.0, 1.0, 1.0, 1.0, 1.0, 1.0, 0.0, 0.0, 0.0, 0.0, 0.0, 1.0, 1.0, 1.0, 1.0, 1.0, 1.0, 1.0, 0.0, 0.0, 1.0, 1.0, 1.0, 1.0, 1.0, 1.0, 1.0, 0.0, 0.0, 1.0, 1.0, 1.0, 1.0, 1.0, 1.0, 1.0, 1.0, 1.0, 1.0, 1.0, 1.0, 1.0, 1.0, 1.0, 1.0, 1.0, 1.0]): _vg.add([_i], _w, 'REPLACE')
_m = ob_handobject.modifiers.new('Subsurf', 'SUBSURF')
_m.uv_smooth = 'PRESERVE_CORNERS'
_m.levels = 2
_m.render_levels = 4
_m = ob_handobject.modifiers.new('Armature', 'ARMATURE')
_m.object = ob_armature
ob_camera_001.location = (0.0, -1.5, 1.35)
ob_camera_001.rotation_euler = (1.571, 0.0, 0.0)
ob_camera_001.scale = (0.1, 0.1, 0.1)
ob_camera_001.lock_rotations_4d = False
ob_camera_001.empty_display_type = 'ARROWS'
ob_camera_001.lineart.crease_threshold = 0.0
ob_armature.location = (0.0, 0.0, 0.0)
ob_armature.scale = (-1.0, 1.0, 1.0)
ob_armature.lock_rotations_4d = False
ob_armature.empty_display_type = 'ARROWS'
ob_armature.display_type = 'SOLID'
ob_armature.show_in_front = True
ob_armature.lineart.crease_threshold = 0.0
ob_lamp_002.location = (-9.167, -11.73, 5.116)
ob_lamp_002.lock_rotations_4d = False
ob_lamp_002.empty_display_type = 'ARROWS'
ob_lamp_002.lineart.crease_threshold = 0.0
ob_lamp_001.location = (20.43, -1.191, -15.8)
ob_lamp_001.lock_rotations_4d = False
ob_lamp_001.empty_display_type = 'ARROWS'
ob_lamp_001.lineart.crease_threshold = 0.0

# ---- collection membership
col_collection_1.objects.link(ob_handobject)
col_collection_2.objects.link(ob_camera_001)
col_collection_2.objects.link(ob_armature)
col_collection_2.objects.link(ob_lamp_002)
col_collection_2.objects.link(ob_lamp_001)

# ---- scene / render settings (as saved in the file)
scene.camera = ob_camera_001
scene.frame_start = 1; scene.frame_end = 250; scene.frame_set(1)
scene.render.engine = 'BLENDER_EEVEE_NEXT'
scene.render.image_settings.file_format = 'JPEG'
scene.render.image_settings.color_mode = 'RGB'
scene.render.image_settings.compression = 90
scene.render.resolution_x = 800
scene.render.resolution_y = 600
scene.render.pixel_aspect_x = 100.0
scene.render.pixel_aspect_y = 100.0
scene.render.fps = 25
scene.render.dither_intensity = 0.0
scene.render.use_compositing = False
scene.render.use_sequencer = False
scene.render.bake_margin = 2
scene.render.bake_bias = 0.0
scene.render.use_stamp_time = False
scene.render.use_stamp_date = False
scene.render.use_stamp_frame = False
scene.render.use_stamp_camera = False
scene.render.use_stamp_scene = False
scene.render.use_stamp_filename = False
scene.render.use_stamp_render_time = False
scene.render.stamp_font_size = 0
scene.cycles.use_denoising = False
scene.cycles.samples = 10
scene.cycles.sampling_pattern = 'TABULATED_SOBOL'
scene.cycles.light_sampling_threshold = 0.0
scene.cycles.use_adaptive_sampling = False
scene.cycles.use_light_tree = False
scene.cycles.blur_glossy = 0.0
scene.cycles.volume_bounces = 1
scene.cycles.pixel_filter_type = 'GAUSSIAN'
scene.cycles.sample_clamp_indirect = 0.0
scene.view_settings.view_transform = 'Raw'
bpy.context.view_layer.update()
